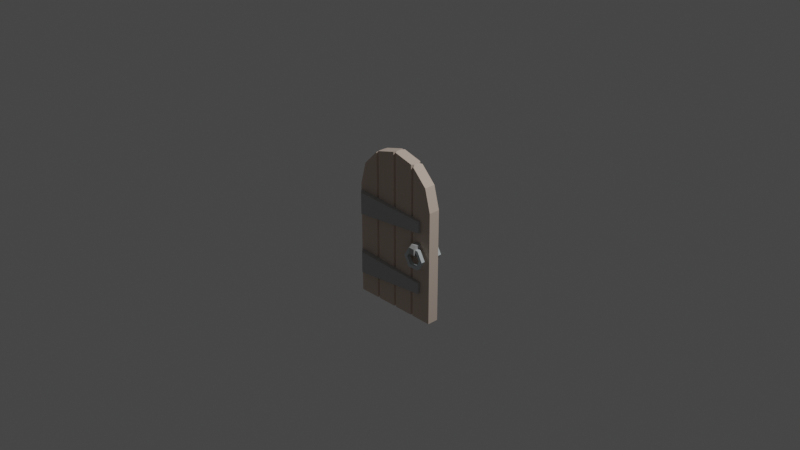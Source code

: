 # Source: JustDoor.blend  (saved by Blender 2.93.21; exported with 4.5.12 LTS)
import bpy
from mathutils import Matrix  # noqa: F401  (used for matrix-valued properties, if any)

bpy.ops.wm.read_factory_settings(use_empty=True)
scene = bpy.context.scene
scene.name = 'Scene'

# ---- collections
col_plane = bpy.data.collections.new('Plane'); scene.collection.children.link(col_plane)
col_door = bpy.data.collections.new('Door'); scene.collection.children.link(col_door)

# ---- materials (node trees are filled in below, after node groups)
mat_iron_002 = bpy.data.materials.new('Iron.002')
mat_iron_002.use_transparent_shadow = False
mat_iron_002.diffuse_color = (0.4784, 0.4784, 0.4784, 1.0)
mat_iron_002.roughness = 1.0
mat_iron_002.specular_intensity = 1.0
mat_steel_002 = bpy.data.materials.new('Steel.002')
mat_steel_002.use_transparent_shadow = False
mat_steel_002.diffuse_color = (0.5882, 0.6431, 0.6627, 1.0)
mat_steel_002.roughness = 1.0
mat_steel_002.specular_intensity = 1.0
mat_red_wood_002 = bpy.data.materials.new('Red_Wood.002')
mat_red_wood_002.use_transparent_shadow = False
mat_red_wood_002.diffuse_color = (0.6863, 0.5569, 0.4706, 1.0)
mat_red_wood_002.roughness = 1.0
mat_red_wood_002.specular_intensity = 1.0

# ---- material node trees
mat_iron_002.use_nodes = True; mat_iron_002.node_tree.nodes.clear()
_N = mat_iron_002.node_tree.nodes; _L = mat_iron_002.node_tree.links
n0 = _N.new('ShaderNodeBsdfPrincipled'); n0.name = 'Principled BSDF'; n0.location = (10, 300)
n0.distribution = 'GGX'
n0.subsurface_method = 'BURLEY'
n0.inputs[0].default_value = (0.4784, 0.4784, 0.4784, 1.0)
n0.inputs[2].default_value = 1.0
n0.inputs[3].default_value = 1.45
n0.inputs[13].default_value = 1.0
n0.inputs[27].default_value = (0.0, 0.0, 0.0, 1.0)
n0.inputs[28].default_value = 1.0
n1 = _N.new('ShaderNodeOutputMaterial'); n1.name = 'Material Output'; n1.location = (300, 300)
_L.new(n0.outputs[0], n1.inputs[0])
n1.is_active_output = True
mat_steel_002.use_nodes = True; mat_steel_002.node_tree.nodes.clear()
_N = mat_steel_002.node_tree.nodes; _L = mat_steel_002.node_tree.links
n0 = _N.new('ShaderNodeBsdfPrincipled'); n0.name = 'Principled BSDF'; n0.location = (10, 300)
n0.distribution = 'GGX'
n0.subsurface_method = 'BURLEY'
n0.inputs[0].default_value = (0.5882, 0.6431, 0.6627, 1.0)
n0.inputs[2].default_value = 1.0
n0.inputs[3].default_value = 1.45
n0.inputs[13].default_value = 1.0
n0.inputs[27].default_value = (0.0, 0.0, 0.0, 1.0)
n0.inputs[28].default_value = 1.0
n1 = _N.new('ShaderNodeOutputMaterial'); n1.name = 'Material Output'; n1.location = (300, 300)
_L.new(n0.outputs[0], n1.inputs[0])
n1.is_active_output = True
mat_red_wood_002.use_nodes = True; mat_red_wood_002.node_tree.nodes.clear()
_N = mat_red_wood_002.node_tree.nodes; _L = mat_red_wood_002.node_tree.links
n0 = _N.new('ShaderNodeBsdfPrincipled'); n0.name = 'Principled BSDF'; n0.location = (10, 300)
n0.distribution = 'GGX'
n0.subsurface_method = 'BURLEY'
n0.inputs[0].default_value = (0.6863, 0.5569, 0.4706, 1.0)
n0.inputs[2].default_value = 1.0
n0.inputs[3].default_value = 1.45
n0.inputs[13].default_value = 1.0
n0.inputs[27].default_value = (0.0, 0.0, 0.0, 1.0)
n0.inputs[28].default_value = 1.0
n1 = _N.new('ShaderNodeOutputMaterial'); n1.name = 'Material Output'; n1.location = (300, 300)
_L.new(n0.outputs[0], n1.inputs[0])
n1.is_active_output = True

# ---- world
world_world = bpy.data.worlds.new('World'); scene.world = world_world
world_world.use_nodes = True; world_world.node_tree.nodes.clear()
_N = world_world.node_tree.nodes; _L = world_world.node_tree.links
n0 = _N.new('ShaderNodeOutputWorld'); n0.name = 'World Output'; n0.location = (300, 300)
n1 = _N.new('ShaderNodeBackground'); n1.name = 'Background'; n1.location = (10, 300)
n1.inputs[0].default_value = (0.05088, 0.05088, 0.05088, 1.0)
_L.new(n1.outputs[0], n0.inputs[0])
n0.is_active_output = True
world_world.color = (0.05088, 0.05088, 0.05088)
world_world.use_sun_shadow = False
world_world.sun_shadow_jitter_overblur = 0.0

# ---- cameras
cam_camera = bpy.data.cameras.new('Camera')
cam_camera.clip_end = 100.0
cam_camera.ortho_scale = 7.314

# ---- lights
light_light = bpy.data.lights.new('Light', 'POINT')
light_light.transmission_factor = 0.0
light_light.energy = 1000.0
light_light.shadow_soft_size = 0.1
light_light.shadow_maximum_resolution = 0.006
light_light.use_absolute_resolution = True

# ---- meshes
me_object1_002 = bpy.data.meshes.new('object1.002')
me_object1_002.from_pydata([(0.15, 0.2039, -0.6), (0.1, 0.2003, -0.55), (0.1, 0.4003, -0.55), (0.15, 0.3968, -0.6), (0.15, 0.2039, -0.4), (0.1, 0.2003, -0.45), (0.8, 0.2503, -0.575), (0.8, 0.2503, -0.425), (0.8, 0.3509, -0.575), (0.8, 0.3509, -0.425), (0.1, 0.4003, -0.45), (0.15, 0.3968, -0.4)], [], [(0, 1, 2), (0, 2, 3), (4, 5, 1), (0, 6, 4), (6, 7, 4), (4, 1, 0), (8, 9, 6), (9, 7, 6), (5, 4, 10), (4, 11, 10), (9, 11, 7), (11, 4, 7), (3, 8, 6), (3, 6, 0), (3, 2, 10), (8, 3, 11), (11, 9, 8), (3, 10, 11), (10, 2, 5), (2, 1, 5)])
me_object1_002.polygons.foreach_set('use_smooth', [True] * 20)
_k = set([(0, 1), (0, 3), (0, 6), (1, 2), (1, 5), (2, 3), (2, 10), (3, 8), (4, 5), (4, 7), (4, 11), (5, 10), (6, 7), (6, 8), (7, 9), (8, 9), (9, 11), (10, 11)])
me_object1_002.attributes.new('sharp_edge', 'BOOLEAN', 'EDGE').data.foreach_set('value', [ (min(e.vertices), max(e.vertices)) in _k for e in me_object1_002.edges])
_uv = me_object1_002.uv_layers.new(name='UVMap')
_uv.uv.foreach_set('vector', [0.9821, 0.0, 1.0, 1.0, 0.0, 1.0, 0.9821, 0.0, 0.0, 1.0, 0.01765, 0.0, 1.0, 0.07143, 0.75, 0.0, 0.25, 0.0, 0.0, 0.07143, 0.125, 1.0, 1.0, 0.07143, 0.125, 1.0, 0.875, 1.0, 1.0, 0.07143, 1.0, 0.07143, 0.25, 0.0, 0.0, 0.07143, 0.0, 1.0, 1.0, 1.0, 0.0, 0.0, 1.0, 1.0, 1.0, 0.0, 0.0, 0.0, 1.0, 0.0, 0.9821, 1.0, 0.0, 0.0, 0.9821, 1.0, 0.01765, 1.0, 0.0, 0.0, 0.7621, 0.0, 1.0, 1.0, 0.2407, 0.0, 1.0, 1.0, 0.0, 1.0, 0.2407, 0.0, 1.0, 0.0, 0.7621, 1.0, 0.2407, 1.0, 1.0, 0.0, 0.2407, 1.0, 0.0, 0.0, 0.0, 0.9286, 0.25, 1.0, 0.75, 1.0, 0.125, 0.0, 0.0, 0.9286, 1.0, 0.9286, 1.0, 0.9286, 0.875, 0.0, 0.125, 0.0, 0.0, 0.9286, 0.75, 1.0, 1.0, 0.9286, 1.0, 0.0, 0.0, 0.0, 1.0, 1.0, 0.0, 0.0, 0.0, 1.0, 1.0, 1.0])
me_object1_002.materials.append(mat_iron_002)
me_object1_002.use_remesh_fix_poles = True
me_object1_002.use_remesh_preserve_attributes = False
me_object1_002.update()
me_object1_002.normals_split_custom_set([tuple(v) for v in zip(*[iter([-0.7071, 0.0, -0.7071, -0.7071, 0.0, -0.7071, -0.7071, 0.0, -0.7071, -0.7071, 0.0, -0.7071, -0.7071, 0.0, -0.7071, -0.7071, 0.0, -0.7071, 0.07125, -0.9975, 0.0, 0.07125, -0.9975, 0.0, 0.07125, -0.9975, 0.0, 0.07125, -0.9975, 0.0, 0.07125, -0.9975, 0.0, 0.07125, -0.9975, 0.0, 0.07125, -0.9975, 0.0, 0.07125, -0.9975, 0.0, 0.07125, -0.9975, 0.0, 0.07125, -0.9975, 0.0, 0.07125, -0.9975, 0.0, 0.07125, -0.9975, 0.0, 1.0, 0.0, 0.0, 1.0, 0.0, 0.0, 1.0, 0.0, 0.0, 1.0, 0.0, 0.0, 1.0, 0.0, 0.0, 1.0, 0.0, 0.0, -0.7071, 0.0, 0.7071, -0.7071, 0.0, 0.7071, -0.7071, 0.0, 0.7071, -0.7071, 0.0, 0.7071, -0.7071, 0.0, 0.7071, -0.7071, 0.0, 0.7071, 0.03843, 0.0, 0.9993, 0.03843, 0.0, 0.9993, 0.03843, 0.0, 0.9993, 0.03843, 0.0, 0.9993, 0.03843, 0.0, 0.9993, 0.03843, 0.0, 0.9993, 0.03843, 0.0, -0.9993, 0.03843, 0.0, -0.9993, 0.03843, 0.0, -0.9993, 0.03843, 0.0, -0.9993, 0.03843, 0.0, -0.9993, 0.03843, 0.0, -0.9993, 0.07044, 0.9975, 0.0, 0.07044, 0.9975, 0.0, 0.07044, 0.9975, 0.0, 0.07044, 0.9975, 0.0, 0.07044, 0.9975, 0.0, 0.07044, 0.9975, 0.0, 0.07044, 0.9975, 0.0, 0.07044, 0.9975, 0.0, 0.07044, 0.9975, 0.0, 0.07044, 0.9975, 0.0, 0.07044, 0.9975, 0.0, 0.07044, 0.9975, 0.0, -1.0, 0.0, 0.0, -1.0, 0.0, 0.0, -1.0, 0.0, 0.0, -1.0, 0.0, 0.0, -1.0, 0.0, 0.0, -1.0, 0.0, 0.0])] * 3)])
me_object2_002 = bpy.data.meshes.new('object2.002')
me_object2_002.from_pydata([(0.15, 0.7544, -0.6), (0.1, 0.7509, -0.55), (0.1, 0.9509, -0.55), (0.15, 0.9473, -0.6), (0.1, 0.7509, -0.45), (0.8, 0.8009, -0.575), (0.15, 0.7544, -0.4), (0.8, 0.8009, -0.425), (0.1, 0.9509, -0.45), (0.15, 0.9473, -0.4), (0.8, 0.9014, -0.425), (0.8, 0.9014, -0.575)], [], [(0, 1, 2), (0, 2, 3), (4, 1, 0), (5, 6, 0), (5, 7, 6), (6, 4, 0), (4, 6, 8), (6, 9, 8), (10, 9, 7), (9, 6, 7), (7, 5, 10), (5, 11, 10), (3, 11, 5), (3, 5, 0), (3, 2, 8), (9, 11, 3), (9, 10, 11), (3, 8, 9), (1, 4, 2), (4, 8, 2)])
me_object2_002.polygons.foreach_set('use_smooth', [True] * 20)
_k = set([(0, 1), (0, 3), (0, 5), (1, 2), (1, 4), (2, 3), (2, 8), (3, 11), (4, 6), (4, 8), (5, 7), (5, 11), (6, 7), (6, 9), (7, 10), (8, 9), (9, 10), (10, 11)])
me_object2_002.attributes.new('sharp_edge', 'BOOLEAN', 'EDGE').data.foreach_set('value', [ (min(e.vertices), max(e.vertices)) in _k for e in me_object2_002.edges])
_uv = me_object2_002.uv_layers.new(name='UVMap')
_uv.uv.foreach_set('vector', [0.9821, 0.0, 1.0, 1.0, 0.0, 1.0, 0.9821, 0.0, 0.0, 1.0, 0.01765, 0.0, 0.75, 0.0, 0.25, 0.0, 0.0, 0.07143, 0.125, 1.0, 1.0, 0.07143, 0.0, 0.07143, 0.125, 1.0, 0.875, 1.0, 1.0, 0.07143, 1.0, 0.07143, 0.75, 0.0, 0.0, 0.07143, 1.0, 0.0, 0.9821, 1.0, 0.0, 0.0, 0.9821, 1.0, 0.01765, 1.0, 0.0, 0.0, 0.7621, 0.0, 1.0, 1.0, 0.2407, 0.0, 1.0, 1.0, 0.0, 1.0, 0.2407, 0.0, 1.0, 0.0, 0.0, 0.0, 1.0, 1.0, 0.0, 0.0, 0.0, 1.0, 1.0, 1.0, 1.0, 0.0, 0.7621, 1.0, 0.2407, 1.0, 1.0, 0.0, 0.2407, 1.0, 0.0, 0.0, 0.0, 0.9286, 0.25, 1.0, 0.75, 1.0, 1.0, 0.9286, 0.125, 0.0, 0.0, 0.9286, 1.0, 0.9286, 0.875, 0.0, 0.125, 0.0, 0.0, 0.9286, 0.75, 1.0, 1.0, 0.9286, 0.0, 1.0, 1.0, 1.0, 0.0, 0.0, 1.0, 1.0, 1.0, 0.0, 0.0, 0.0])
me_object2_002.materials.append(mat_iron_002)
me_object2_002.use_remesh_fix_poles = True
me_object2_002.use_remesh_preserve_attributes = False
me_object2_002.update()
me_object2_002.normals_split_custom_set([tuple(v) for v in zip(*[iter([-0.7071, 0.0, -0.7071, -0.7071, 0.0, -0.7071, -0.7071, 0.0, -0.7071, -0.7071, 0.0, -0.7071, -0.7071, 0.0, -0.7071, -0.7071, 0.0, -0.7071, 0.07125, -0.9975, 0.0, 0.07125, -0.9975, 0.0, 0.07125, -0.9975, 0.0, 0.07125, -0.9975, 0.0, 0.07125, -0.9975, 0.0, 0.07125, -0.9975, 0.0, 0.07125, -0.9975, 0.0, 0.07125, -0.9975, 0.0, 0.07125, -0.9975, 0.0, 0.07125, -0.9975, 0.0, 0.07125, -0.9975, 0.0, 0.07125, -0.9975, 0.0, -0.7071, 0.0, 0.7071, -0.7071, 0.0, 0.7071, -0.7071, 0.0, 0.7071, -0.7071, 0.0, 0.7071, -0.7071, 0.0, 0.7071, -0.7071, 0.0, 0.7071, 0.03843, 0.0, 0.9993, 0.03843, 0.0, 0.9993, 0.03843, 0.0, 0.9993, 0.03843, 0.0, 0.9993, 0.03843, 0.0, 0.9993, 0.03843, 0.0, 0.9993, 1.0, 0.0, 0.0, 1.0, 0.0, 0.0, 1.0, 0.0, 0.0, 1.0, 0.0, 0.0, 1.0, 0.0, 0.0, 1.0, 0.0, 0.0, 0.03843, 0.0, -0.9993, 0.03843, 0.0, -0.9993, 0.03843, 0.0, -0.9993, 0.03843, 0.0, -0.9993, 0.03843, 0.0, -0.9993, 0.03843, 0.0, -0.9993, 0.07044, 0.9975, 0.0, 0.07043, 0.9975, 0.0, 0.07043, 0.9975, 0.0, 0.07044, 0.9975, 0.0, 0.07044, 0.9975, 0.0, 0.07044, 0.9975, 0.0, 0.07044, 0.9975, 0.0, 0.07044, 0.9975, 0.0, 0.07044, 0.9975, 0.0, 0.07044, 0.9975, 0.0, 0.07043, 0.9975, 0.0, 0.07044, 0.9975, 0.0, -1.0, 0.0, 0.0, -1.0, 0.0, 0.0, -1.0, 0.0, 0.0, -1.0, 0.0, 0.0, -1.0, 0.0, 0.0, -1.0, 0.0, 0.0])] * 3)])
me_object3_002 = bpy.data.meshes.new('object3.002')
me_object3_002.from_pydata([(0.775, 0.4907, -0.3917), (0.725, 0.4907, -0.3917), (0.725, 0.4907, -0.425), (0.825, 0.4907, -0.3917), (0.775, 0.4907, -0.425), (0.825, 0.4907, -0.425), (0.875, 0.5773, -0.425), (0.875, 0.5773, -0.3917), (0.825, 0.6639, -0.425), (0.825, 0.6639, -0.3917), (0.725, 0.6639, -0.425), (0.725, 0.6639, -0.3917), (0.775, 0.6639, -0.3917), (0.775, 0.6639, -0.425), (0.675, 0.5773, -0.425), (0.675, 0.5773, -0.3917), (0.8083, 0.635, -0.425), (0.775, 0.635, -0.425), (0.7417, 0.635, -0.425), (0.7083, 0.5773, -0.425), (0.7417, 0.5195, -0.425), (0.8083, 0.5195, -0.425), (0.8417, 0.5773, -0.425), (0.775, 0.5195, -0.425), (0.7083, 0.5773, -0.3917), (0.7417, 0.5195, -0.3917), (0.7417, 0.635, -0.3917), (0.8083, 0.635, -0.3917), (0.775, 0.635, -0.3917), (0.8417, 0.5773, -0.3917), (0.8083, 0.5195, -0.3917), (0.775, 0.5195, -0.3917)], [], [(0, 1, 2), (3, 0, 4), (5, 3, 4), (0, 2, 4), (6, 7, 5), (7, 3, 5), (8, 9, 7), (8, 7, 6), (10, 11, 12), (13, 12, 9), (9, 8, 13), (13, 10, 12), (14, 15, 11), (14, 11, 10), (16, 17, 13), (10, 13, 18), (19, 14, 10), (19, 2, 14), (20, 4, 2), (5, 4, 21), (6, 5, 22), (22, 8, 6), (5, 21, 22), (4, 23, 21), (20, 23, 4), (19, 20, 2), (10, 18, 19), (13, 17, 18), (22, 16, 8), (16, 13, 8), (19, 24, 25), (19, 25, 20), (18, 26, 19), (26, 24, 19), (26, 18, 17), (16, 27, 17), (27, 28, 17), (28, 26, 17), (22, 29, 16), (29, 27, 16), (21, 30, 29), (21, 29, 22), (23, 20, 25), (30, 21, 23), (23, 31, 30), (23, 25, 31), (2, 1, 14), (1, 15, 14), (12, 28, 27), (9, 27, 29), (29, 3, 7), (30, 0, 3), (1, 0, 25), (15, 1, 24), (24, 26, 11), (11, 15, 24), (1, 25, 24), (0, 31, 25), (30, 31, 0), (29, 30, 3), (7, 9, 29), (26, 12, 11), (26, 28, 12), (9, 12, 27)])
me_object3_002.polygons.foreach_set('use_smooth', [True] * 64)
_k = set([(0, 1), (0, 3), (1, 2), (1, 15), (2, 4), (2, 14), (3, 5), (3, 7), (4, 5), (5, 6), (6, 7), (6, 8), (7, 9), (8, 9), (8, 13), (9, 12), (10, 11), (10, 13), (10, 14), (11, 12), (11, 15), (14, 15), (16, 17), (16, 22), (16, 27), (17, 18), (18, 19), (18, 26), (19, 20), (19, 24), (20, 23), (20, 25), (21, 22), (21, 23), (21, 30), (22, 29), (24, 25), (24, 26), (25, 31), (26, 28), (27, 28), (27, 29), (29, 30), (30, 31)])
me_object3_002.attributes.new('sharp_edge', 'BOOLEAN', 'EDGE').data.foreach_set('value', [ (min(e.vertices), max(e.vertices)) in _k for e in me_object3_002.edges])
_uv = me_object3_002.uv_layers.new(name='UVMap')
_uv.uv.foreach_set('vector', [1.0, 0.5, 1.0, 1.0, 0.0, 1.0, 1.0, 0.0, 1.0, 0.5, 0.0, 0.5, 0.0, 0.0, 1.0, 0.0, 0.0, 0.5, 1.0, 0.5, 0.0, 1.0, 0.0, 0.5, 0.0, 0.0, 1.0, 0.0, 0.0, 1.0, 1.0, 0.0, 1.0, 1.0, 0.0, 1.0, 0.0, 0.0, 1.0, 0.0, 1.0, 1.0, 0.0, 0.0, 1.0, 1.0, 0.0, 1.0, 0.0, 0.0, 1.0, 0.0, 1.0, 0.5, 0.0, 0.5, 1.0, 0.5, 1.0, 1.0, 1.0, 1.0, 0.0, 1.0, 0.0, 0.5, 0.0, 0.5, 0.0, 0.0, 1.0, 0.5, 0.0, 0.0, 1.0, 0.0, 1.0, 1.0, 0.0, 0.0, 1.0, 1.0, 0.0, 1.0, 0.1667, 0.3333, 0.1667, 0.5, 0.0, 0.5, 0.0, 0.75, 0.0, 0.5, 0.1667, 0.6667, 0.5, 0.8333, 0.5, 1.0, 0.0, 0.75, 0.5, 0.8333, 1.0, 0.75, 0.5, 1.0, 0.8333, 0.6667, 1.0, 0.5, 1.0, 0.75, 1.0, 0.25, 1.0, 0.5, 0.8333, 0.3333, 0.5, 0.0, 1.0, 0.25, 0.5, 0.1667, 0.5, 0.1667, 0.0, 0.25, 0.5, 0.0, 1.0, 0.25, 0.8333, 0.3333, 0.5, 0.1667, 1.0, 0.5, 0.8333, 0.5, 0.8333, 0.3333, 0.8333, 0.6667, 0.8333, 0.5, 1.0, 0.5, 0.5, 0.8333, 0.8333, 0.6667, 1.0, 0.75, 0.0, 0.75, 0.1667, 0.6667, 0.5, 0.8333, 0.0, 0.5, 0.1667, 0.5, 0.1667, 0.6667, 0.5, 0.1667, 0.1667, 0.3333, 0.0, 0.25, 0.1667, 0.3333, 0.0, 0.5, 0.0, 0.25, 0.0, 1.0, 1.0, 1.0, 1.0, 0.0, 0.0, 1.0, 1.0, 0.0, 0.0, 0.0, 0.0, 1.0, 1.0, 1.0, 0.0, 0.0, 1.0, 1.0, 1.0, 0.0, 0.0, 0.0, 1.0, 0.0, 0.0, 0.0, 0.0, 0.5, 0.0, 1.0, 1.0, 1.0, 0.0, 0.5, 1.0, 1.0, 1.0, 0.5, 0.0, 0.5, 1.0, 0.5, 1.0, 0.0, 0.0, 0.5, 0.0, 1.0, 1.0, 1.0, 0.0, 0.0, 1.0, 1.0, 1.0, 0.0, 0.0, 0.0, 0.0, 1.0, 1.0, 1.0, 1.0, 0.0, 0.0, 1.0, 1.0, 0.0, 0.0, 0.0, 0.0, 0.5, 0.0, 1.0, 1.0, 1.0, 1.0, 0.0, 0.0, 0.0, 0.0, 0.5, 0.0, 0.5, 1.0, 0.5, 1.0, 0.0, 0.0, 0.5, 1.0, 1.0, 1.0, 0.5, 0.0, 0.0, 1.0, 0.0, 0.0, 1.0, 1.0, 0.0, 1.0, 1.0, 0.0, 1.0, 0.0, 0.5, 0.1667, 0.5, 0.1667, 0.3333, 0.0, 0.25, 0.1667, 0.3333, 0.5, 0.1667, 0.5, 0.1667, 1.0, 0.25, 0.5, 0.0, 0.8333, 0.3333, 1.0, 0.5, 1.0, 0.25, 1.0, 0.75, 1.0, 0.5, 0.8333, 0.6667, 0.5, 1.0, 1.0, 0.75, 0.5, 0.8333, 0.5, 0.8333, 0.1667, 0.6667, 0.0, 0.75, 0.0, 0.75, 0.5, 1.0, 0.5, 0.8333, 1.0, 0.75, 0.8333, 0.6667, 0.5, 0.8333, 1.0, 0.5, 0.8333, 0.5, 0.8333, 0.6667, 0.8333, 0.3333, 0.8333, 0.5, 1.0, 0.5, 0.5, 0.1667, 0.8333, 0.3333, 1.0, 0.25, 0.5, 0.0, 0.0, 0.25, 0.5, 0.1667, 0.1667, 0.6667, 0.0, 0.5, 0.0, 0.75, 0.1667, 0.6667, 0.1667, 0.5, 0.0, 0.5, 0.0, 0.25, 0.0, 0.5, 0.1667, 0.3333])
me_object3_002.materials.append(mat_steel_002)
me_object3_002.use_remesh_fix_poles = True
me_object3_002.use_remesh_preserve_attributes = False
me_object3_002.update()
me_object3_002.normals_split_custom_set([tuple(v) for v in zip(*[iter([0.0, -1.0, 0.0, 0.0, -1.0, 0.0, 0.0, -1.0, 0.0, 0.0, -1.0, 0.0, 0.0, -1.0, 0.0, 0.0, -1.0, 0.0, 0.0, -1.0, 0.0, 0.0, -1.0, 0.0, 0.0, -1.0, 0.0, 0.0, -1.0, 0.0, 0.0, -1.0, 0.0, 0.0, -1.0, 0.0, 0.866, -0.5, 0.0, 0.866, -0.5, 0.0, 0.866, -0.5, 0.0, 0.866, -0.5, 0.0, 0.866, -0.5, 0.0, 0.866, -0.5, 0.0, 0.866, 0.5, 0.0, 0.866, 0.5, 0.0, 0.866, 0.5, 0.0, 0.866, 0.5, 0.0, 0.866, 0.5, 0.0, 0.866, 0.5, 0.0, 0.0, 1.0, 0.0, 0.0, 1.0, 0.0, 0.0, 1.0, 0.0, 0.0, 1.0, 0.0, 0.0, 1.0, 0.0, 0.0, 1.0, 0.0, 0.0, 1.0, 0.0, 0.0, 1.0, 0.0, 0.0, 1.0, 0.0, 0.0, 1.0, 0.0, 0.0, 1.0, 0.0, 0.0, 1.0, 0.0, -0.866, 0.5, 0.0, -0.866, 0.5, 0.0, -0.866, 0.5, 0.0, -0.866, 0.5, 0.0, -0.866, 0.5, 0.0, -0.866, 0.5, 0.0, 4.839e-07, 0.0, -1.0, 0.0, 0.0, -1.0, 0.0, 0.0, -1.0, -6.597e-07, 0.0, -1.0, 0.0, 0.0, -1.0, -9.679e-07, 0.0, -1.0, -7.704e-08, 0.0, -1.0, 0.0, 0.0, -1.0, -6.597e-07, 0.0, -1.0, -7.704e-08, 0.0, -1.0, 3.298e-07, 0.0, -1.0, 0.0, 0.0, -1.0, 4.839e-07, 0.0, -1.0, 0.0, 0.0, -1.0, 3.298e-07, 0.0, -1.0, -6.597e-07, 0.0, -1.0, 0.0, 0.0, -1.0, -9.679e-07, 0.0, -1.0, 0.0, 0.0, -1.0, -6.597e-07, 0.0, -1.0, -7.704e-08, 0.0, -1.0, -7.704e-08, 0.0, -1.0, 3.298e-07, 0.0, -1.0, 0.0, 0.0, -1.0, -6.597e-07, 0.0, -1.0, -9.679e-07, 0.0, -1.0, -7.704e-08, 0.0, -1.0, 0.0, 0.0, -1.0, 0.0, 0.0, -1.0, -9.679e-07, 0.0, -1.0, 4.839e-07, 0.0, -1.0, 0.0, 0.0, -1.0, 0.0, 0.0, -1.0, -7.704e-08, 0.0, -1.0, 4.839e-07, 0.0, -1.0, 3.298e-07, 0.0, -1.0, -6.597e-07, 0.0, -1.0, -9.679e-07, 0.0, -1.0, -7.704e-08, 0.0, -1.0, 0.0, 0.0, -1.0, 0.0, 0.0, -1.0, -9.679e-07, 0.0, -1.0, -7.704e-08, 0.0, -1.0, 4.839e-07, 0.0, -1.0, 3.298e-07, 0.0, -1.0, 4.839e-07, 0.0, -1.0, 0.0, 0.0, -1.0, 3.298e-07, 0.0, -1.0, 0.866, 0.5, 0.0, 0.866, 0.5, 0.0, 0.866, 0.5, 0.0, 0.866, 0.5, 0.0, 0.866, 0.5, 0.0, 0.866, 0.5, 0.0, 0.866, -0.5, 0.0, 0.866, -0.5, 0.0, 0.866, -0.5, 0.0, 0.866, -0.5, 0.0, 0.866, -0.5, 0.0, 0.866, -0.5, 0.0, 0.0, -1.0, 0.0, 0.0, -1.0, 0.0, 0.0, -1.0, 0.0, 0.0, -1.0, 0.0, 0.0, -1.0, 0.0, 0.0, -1.0, 0.0, 0.0, -1.0, 0.0, 0.0, -1.0, 0.0, 0.0, -1.0, 0.0, 0.0, -1.0, 0.0, 0.0, -1.0, 0.0, 0.0, -1.0, 0.0, -0.866, -0.5, 0.0, -0.866, -0.5, 0.0, -0.866, -0.5, 0.0, -0.866, -0.5, 0.0, -0.866, -0.5, 0.0, -0.866, -0.5, 0.0, -0.866, 0.5, 0.0, -0.866, 0.5, 0.0, -0.866, 0.5, 0.0, -0.866, 0.5, 0.0, -0.866, 0.5, 0.0, -0.866, 0.5, 0.0, 0.0, 1.0, 0.0, 0.0, 1.0, 0.0, 0.0, 1.0, 0.0, 0.0, 1.0, 0.0, 0.0, 1.0, 0.0, 0.0, 1.0, 0.0, 0.0, 1.0, 0.0, 0.0, 1.0, 0.0, 0.0, 1.0, 0.0, 0.0, 1.0, 0.0, 0.0, 1.0, 0.0, 0.0, 1.0, 0.0, -0.866, -0.5, 0.0, -0.866, -0.5, 0.0, -0.866, -0.5, 0.0, -0.866, -0.5, 0.0, -0.866, -0.5, 0.0, -0.866, -0.5, 0.0, 0.0, 0.0, 1.0, 0.0, 0.0, 1.0, 9.679e-07, 0.0, 1.0, 6.597e-07, 0.0, 1.0, 9.679e-07, 0.0, 1.0, 2.311e-07, 0.0, 1.0, 2.311e-07, 0.0, 1.0, 3.298e-07, 0.0, 1.0, 0.0, 0.0, 1.0, 4.839e-07, 0.0, 1.0, 0.0, 0.0, 1.0, 3.298e-07, 0.0, 1.0, -6.597e-07, 0.0, 1.0, 0.0, 0.0, 1.0, -9.679e-07, 0.0, 1.0, 0.0, 0.0, 1.0, -6.597e-07, 0.0, 1.0, -2.311e-07, 0.0, 1.0, -2.311e-07, 0.0, 1.0, -4.839e-07, 0.0, 1.0, -3.298e-07, 0.0, 1.0, -3.298e-07, 0.0, 1.0, 0.0, 0.0, 1.0, -2.311e-07, 0.0, 1.0, -6.597e-07, 0.0, 1.0, -9.679e-07, 0.0, 1.0, -2.311e-07, 0.0, 1.0, 0.0, 0.0, 1.0, 0.0, 0.0, 1.0, -9.679e-07, 0.0, 1.0, 4.839e-07, 0.0, 1.0, 0.0, 0.0, 1.0, 0.0, 0.0, 1.0, 2.311e-07, 0.0, 1.0, 4.839e-07, 0.0, 1.0, 3.298e-07, 0.0, 1.0, 0.0, 0.0, 1.0, 6.597e-07, 0.0, 1.0, 2.311e-07, 0.0, 1.0, -4.839e-07, 0.0, 1.0, 0.0, 0.0, 1.0, -3.298e-07, 0.0, 1.0, -4.839e-07, 0.0, 1.0, 0.0, 0.0, 1.0, 0.0, 0.0, 1.0, 6.597e-07, 0.0, 1.0, 0.0, 0.0, 1.0, 9.679e-07, 0.0, 1.0])] * 3)])
me_object4_002 = bpy.data.meshes.new('object4.002')
me_object4_002.from_pydata([(0.825, 0.4907, -0.575), (0.825, 0.4907, -0.6083), (0.875, 0.5773, -0.6083), (0.875, 0.5773, -0.575), (0.725, 0.4907, -0.575), (0.725, 0.4907, -0.6083), (0.775, 0.4907, -0.6083), (0.775, 0.4907, -0.575), (0.675, 0.5773, -0.575), (0.675, 0.5773, -0.6083), (0.725, 0.6639, -0.575), (0.725, 0.6639, -0.6083), (0.775, 0.6639, -0.575), (0.775, 0.6639, -0.6083), (0.825, 0.6639, -0.575), (0.825, 0.6639, -0.6083), (0.775, 0.635, -0.575), (0.8083, 0.635, -0.575), (0.8417, 0.5773, -0.575), (0.8083, 0.5195, -0.575), (0.7417, 0.5195, -0.575), (0.7083, 0.5773, -0.575), (0.7417, 0.635, -0.575), (0.775, 0.5195, -0.575), (0.8417, 0.5773, -0.6083), (0.8083, 0.5195, -0.6083), (0.8083, 0.635, -0.6083), (0.7417, 0.635, -0.6083), (0.775, 0.635, -0.6083), (0.7083, 0.5773, -0.6083), (0.7417, 0.5195, -0.6083), (0.775, 0.5195, -0.6083)], [], [(0, 1, 2), (0, 2, 3), (4, 5, 6), (6, 1, 0), (0, 7, 6), (7, 4, 6), (8, 9, 5), (8, 5, 4), (10, 11, 8), (11, 9, 8), (11, 10, 12), (13, 12, 14), (14, 15, 13), (13, 11, 12), (12, 16, 17), (14, 17, 18), (18, 0, 3), (19, 7, 0), (4, 7, 20), (8, 4, 21), (21, 22, 10), (10, 8, 21), (4, 20, 21), (7, 23, 20), (19, 23, 7), (18, 19, 0), (3, 14, 18), (22, 12, 10), (22, 16, 12), (14, 12, 17), (18, 24, 19), (24, 25, 19), (17, 26, 24), (17, 24, 18), (16, 22, 27), (26, 17, 16), (16, 28, 26), (16, 27, 28), (21, 29, 27), (21, 27, 22), (20, 30, 21), (30, 29, 21), (31, 30, 20), (25, 31, 23), (23, 19, 25), (31, 20, 23), (3, 2, 14), (2, 15, 14), (26, 28, 13), (11, 13, 27), (29, 9, 11), (29, 5, 9), (30, 6, 5), (1, 6, 25), (2, 1, 24), (24, 15, 2), (1, 25, 24), (6, 31, 25), (30, 31, 6), (29, 30, 5), (11, 27, 29), (13, 28, 27), (24, 26, 15), (26, 13, 15)])
me_object4_002.polygons.foreach_set('use_smooth', [True] * 64)
_k = set([(0, 1), (0, 3), (0, 7), (1, 2), (1, 6), (2, 3), (2, 15), (3, 14), (4, 5), (4, 7), (4, 8), (5, 6), (5, 9), (8, 9), (8, 10), (9, 11), (10, 11), (10, 12), (11, 13), (12, 14), (13, 15), (14, 15), (16, 17), (16, 22), (17, 18), (17, 26), (18, 19), (18, 24), (19, 23), (19, 25), (20, 21), (20, 23), (20, 30), (21, 22), (21, 29), (22, 27), (24, 25), (24, 26), (25, 31), (26, 28), (27, 28), (27, 29), (29, 30), (30, 31)])
me_object4_002.attributes.new('sharp_edge', 'BOOLEAN', 'EDGE').data.foreach_set('value', [ (min(e.vertices), max(e.vertices)) in _k for e in me_object4_002.edges])
_uv = me_object4_002.uv_layers.new(name='UVMap')
_uv.uv.foreach_set('vector', [0.0, 1.0, 1.0, 1.0, 1.0, 0.0, 0.0, 1.0, 1.0, 0.0, 0.0, 0.0, 0.0, 1.0, 1.0, 1.0, 1.0, 0.5, 1.0, 0.5, 1.0, 0.0, 0.0, 0.0, 0.0, 0.0, 0.0, 0.5, 1.0, 0.5, 0.0, 0.5, 0.0, 1.0, 1.0, 0.5, 0.0, 1.0, 1.0, 1.0, 1.0, 0.0, 0.0, 1.0, 1.0, 0.0, 0.0, 0.0, 0.0, 1.0, 1.0, 1.0, 0.0, 0.0, 1.0, 1.0, 1.0, 0.0, 0.0, 0.0, 1.0, 0.0, 0.0, 0.0, 0.0, 0.5, 1.0, 0.5, 0.0, 0.5, 0.0, 1.0, 0.0, 1.0, 1.0, 1.0, 1.0, 0.5, 1.0, 0.5, 1.0, 0.0, 0.0, 0.5, 0.0, 0.5, 0.1667, 0.5, 0.1667, 0.3333, 0.0, 0.25, 0.1667, 0.3333, 0.5, 0.1667, 0.5, 0.1667, 1.0, 0.25, 0.5, 0.0, 0.8333, 0.3333, 1.0, 0.5, 1.0, 0.25, 1.0, 0.75, 1.0, 0.5, 0.8333, 0.6667, 0.5, 1.0, 1.0, 0.75, 0.5, 0.8333, 0.5, 0.8333, 0.1667, 0.6667, 0.0, 0.75, 0.0, 0.75, 0.5, 1.0, 0.5, 0.8333, 1.0, 0.75, 0.8333, 0.6667, 0.5, 0.8333, 1.0, 0.5, 0.8333, 0.5, 0.8333, 0.6667, 0.8333, 0.3333, 0.8333, 0.5, 1.0, 0.5, 0.5, 0.1667, 0.8333, 0.3333, 1.0, 0.25, 0.5, 0.0, 0.0, 0.25, 0.5, 0.1667, 0.1667, 0.6667, 0.0, 0.5, 0.0, 0.75, 0.1667, 0.6667, 0.1667, 0.5, 0.0, 0.5, 0.0, 0.25, 0.0, 0.5, 0.1667, 0.3333, 0.0, 0.0, 1.0, 0.0, 0.0, 1.0, 1.0, 0.0, 1.0, 1.0, 0.0, 1.0, 0.0, 0.0, 1.0, 0.0, 1.0, 1.0, 0.0, 0.0, 1.0, 1.0, 0.0, 1.0, 0.0, 0.5, 0.0, 0.0, 1.0, 0.0, 1.0, 1.0, 0.0, 1.0, 0.0, 0.5, 0.0, 0.5, 1.0, 0.5, 1.0, 1.0, 0.0, 0.5, 1.0, 0.0, 1.0, 0.5, 0.0, 0.0, 1.0, 0.0, 1.0, 1.0, 0.0, 0.0, 1.0, 1.0, 0.0, 1.0, 0.0, 0.0, 1.0, 0.0, 0.0, 1.0, 1.0, 0.0, 1.0, 1.0, 0.0, 1.0, 1.0, 0.5, 1.0, 1.0, 0.0, 1.0, 1.0, 0.0, 1.0, 0.5, 0.0, 0.5, 0.0, 0.5, 0.0, 0.0, 1.0, 0.0, 1.0, 0.5, 0.0, 1.0, 0.0, 0.5, 0.0, 1.0, 1.0, 1.0, 0.0, 0.0, 1.0, 1.0, 1.0, 0.0, 0.0, 0.0, 0.1667, 0.3333, 0.1667, 0.5, 0.0, 0.5, 0.0, 0.75, 0.0, 0.5, 0.1667, 0.6667, 0.5, 0.8333, 0.5, 1.0, 0.0, 0.75, 0.5, 0.8333, 1.0, 0.75, 0.5, 1.0, 0.8333, 0.6667, 1.0, 0.5, 1.0, 0.75, 1.0, 0.25, 1.0, 0.5, 0.8333, 0.3333, 0.5, 0.0, 1.0, 0.25, 0.5, 0.1667, 0.5, 0.1667, 0.0, 0.25, 0.5, 0.0, 1.0, 0.25, 0.8333, 0.3333, 0.5, 0.1667, 1.0, 0.5, 0.8333, 0.5, 0.8333, 0.3333, 0.8333, 0.6667, 0.8333, 0.5, 1.0, 0.5, 0.5, 0.8333, 0.8333, 0.6667, 1.0, 0.75, 0.0, 0.75, 0.1667, 0.6667, 0.5, 0.8333, 0.0, 0.5, 0.1667, 0.5, 0.1667, 0.6667, 0.5, 0.1667, 0.1667, 0.3333, 0.0, 0.25, 0.1667, 0.3333, 0.0, 0.5, 0.0, 0.25])
me_object4_002.materials.append(mat_steel_002)
me_object4_002.use_remesh_fix_poles = True
me_object4_002.use_remesh_preserve_attributes = False
me_object4_002.update()
me_object4_002.normals_split_custom_set([tuple(v) for v in zip(*[iter([0.866, -0.5, 0.0, 0.866, -0.5, 0.0, 0.866, -0.5, 0.0, 0.866, -0.5, 0.0, 0.866, -0.5, 0.0, 0.866, -0.5, 0.0, 0.0, -1.0, 0.0, 0.0, -1.0, 0.0, 0.0, -1.0, 0.0, 0.0, -1.0, 0.0, 0.0, -1.0, 0.0, 0.0, -1.0, 0.0, 0.0, -1.0, 0.0, 0.0, -1.0, 0.0, 0.0, -1.0, 0.0, 0.0, -1.0, 0.0, 0.0, -1.0, 0.0, 0.0, -1.0, 0.0, -0.866, -0.5, 0.0, -0.866, -0.5, 0.0, -0.866, -0.5, 0.0, -0.866, -0.5, 0.0, -0.866, -0.5, 0.0, -0.866, -0.5, 0.0, -0.866, 0.5, 0.0, -0.866, 0.5, 0.0, -0.866, 0.5, 0.0, -0.866, 0.5, 0.0, -0.866, 0.5, 0.0, -0.866, 0.5, 0.0, 0.0, 1.0, 0.0, 0.0, 1.0, 0.0, 0.0, 1.0, 0.0, 0.0, 1.0, 0.0, 0.0, 1.0, 0.0, 0.0, 1.0, 0.0, 0.0, 1.0, 0.0, 0.0, 1.0, 0.0, 0.0, 1.0, 0.0, 0.0, 1.0, 0.0, 0.0, 1.0, 0.0, 0.0, 1.0, 0.0, 0.0, 0.0, 1.0, 0.0, 0.0, 1.0, 1.936e-06, 0.0, 1.0, 1.319e-06, 0.0, 1.0, 1.936e-06, 0.0, 1.0, 4.623e-07, 0.0, 1.0, 4.623e-07, 0.0, 1.0, 6.597e-07, 0.0, 1.0, 0.0, 0.0, 1.0, 9.679e-07, 0.0, 1.0, 0.0, 0.0, 1.0, 6.597e-07, 0.0, 1.0, -1.319e-06, 0.0, 1.0, 0.0, 0.0, 1.0, -1.936e-06, 0.0, 1.0, 0.0, 0.0, 1.0, -1.319e-06, 0.0, 1.0, -4.623e-07, 0.0, 1.0, -4.623e-07, 0.0, 1.0, -9.679e-07, 0.0, 1.0, -6.597e-07, 0.0, 1.0, -6.597e-07, 0.0, 1.0, 0.0, 0.0, 1.0, -4.623e-07, 0.0, 1.0, -1.319e-06, 0.0, 1.0, -1.936e-06, 0.0, 1.0, -4.623e-07, 0.0, 1.0, 0.0, 0.0, 1.0, 0.0, 0.0, 1.0, -1.936e-06, 0.0, 1.0, 9.679e-07, 0.0, 1.0, 0.0, 0.0, 1.0, 0.0, 0.0, 1.0, 4.623e-07, 0.0, 1.0, 9.679e-07, 0.0, 1.0, 6.597e-07, 0.0, 1.0, 0.0, 0.0, 1.0, 1.319e-06, 0.0, 1.0, 4.623e-07, 0.0, 1.0, -9.679e-07, 0.0, 1.0, 0.0, 0.0, 1.0, -6.597e-07, 0.0, 1.0, -9.679e-07, 0.0, 1.0, 0.0, 0.0, 1.0, 0.0, 0.0, 1.0, 1.319e-06, 0.0, 1.0, 0.0, 0.0, 1.0, 1.936e-06, 0.0, 1.0, -0.866, 0.5, 0.0, -0.866, 0.5, 0.0, -0.866, 0.5, 0.0, -0.866, 0.5, 0.0, -0.866, 0.5, 0.0, -0.866, 0.5, 0.0, -0.866, -0.5, 0.0, -0.866, -0.5, 0.0, -0.866, -0.5, 0.0, -0.866, -0.5, 0.0, -0.866, -0.5, 0.0, -0.866, -0.5, 0.0, 0.0, -1.0, 0.0, 0.0, -1.0, 0.0, 0.0, -1.0, 0.0, 0.0, -1.0, 0.0, 0.0, -1.0, 0.0, 0.0, -1.0, 0.0, 0.0, -1.0, 0.0, 0.0, -1.0, 0.0, 0.0, -1.0, 0.0, 0.0, -1.0, 0.0, 0.0, -1.0, 0.0, 0.0, -1.0, 0.0, 0.866, -0.5, 0.0, 0.866, -0.5, 0.0, 0.866, -0.5, 0.0, 0.866, -0.5, 0.0, 0.866, -0.5, 0.0, 0.866, -0.5, 0.0, 0.866, 0.5, 0.0, 0.866, 0.5, 0.0, 0.866, 0.5, 0.0, 0.866, 0.5, 0.0, 0.866, 0.5, 0.0, 0.866, 0.5, 0.0, 0.0, 1.0, 0.0, 0.0, 1.0, 0.0, 0.0, 1.0, 0.0, 0.0, 1.0, 0.0, 0.0, 1.0, 0.0, 0.0, 1.0, 0.0, 0.0, 1.0, 0.0, 0.0, 1.0, 0.0, 0.0, 1.0, 0.0, 0.0, 1.0, 0.0, 0.0, 1.0, 0.0, 0.0, 1.0, 0.0, 0.866, 0.5, 0.0, 0.866, 0.5, 0.0, 0.866, 0.5, 0.0, 0.866, 0.5, 0.0, 0.866, 0.5, 0.0, 0.866, 0.5, 0.0, 0.0, 0.0, -1.0, 0.0, 0.0, -1.0, 0.0, 0.0, -1.0, 0.0, 0.0, -1.0, 0.0, 0.0, -1.0, 0.0, 0.0, -1.0, 0.0, 0.0, -1.0, 0.0, 0.0, -1.0, 0.0, 0.0, -1.0, 0.0, 0.0, -1.0, 0.0, 0.0, -1.0, 0.0, 0.0, -1.0, 0.0, 0.0, -1.0, 0.0, 0.0, -1.0, 0.0, 0.0, -1.0, 0.0, 0.0, -1.0, 0.0, 0.0, -1.0, 0.0, 0.0, -1.0, 0.0, 0.0, -1.0, 0.0, 0.0, -1.0, 0.0, 0.0, -1.0, 0.0, 0.0, -1.0, 0.0, 0.0, -1.0, 0.0, 0.0, -1.0, 0.0, 0.0, -1.0, 0.0, 0.0, -1.0, 0.0, 0.0, -1.0, 0.0, 0.0, -1.0, 0.0, 0.0, -1.0, 0.0, 0.0, -1.0, 0.0, 0.0, -1.0, 0.0, 0.0, -1.0, 0.0, 0.0, -1.0, 0.0, 0.0, -1.0, 0.0, 0.0, -1.0, 0.0, 0.0, -1.0, 0.0, 0.0, -1.0, 0.0, 0.0, -1.0, 0.0, 0.0, -1.0, 0.0, 0.0, -1.0, 0.0, 0.0, -1.0, 0.0, 0.0, -1.0, 0.0, 0.0, -1.0, 0.0, 0.0, -1.0, 0.0, 0.0, -1.0, 0.0, 0.0, -1.0, 0.0, 0.0, -1.0, 0.0, 0.0, -1.0])] * 3)])
me_object5_002 = bpy.data.meshes.new('object5.002')
me_object5_002.from_pydata([(0.75, 0.675, -0.625), (0.75, 0.7, -0.6), (0.8, 0.7, -0.6), (0.8, 0.675, -0.625), (0.75, 0.625, -0.625), (0.75, 0.6, -0.6), (0.75, 0.6, -0.4), (0.75, 0.675, -0.375), (0.75, 0.7, -0.4), (0.75, 0.625, -0.375), (0.8, 0.675, -0.375), (0.8, 0.7, -0.4), (0.8, 0.625, -0.375), (0.8, 0.6, -0.4), (0.8, 0.6, -0.6), (0.8, 0.625, -0.625)], [], [(0, 1, 2), (0, 2, 3), (0, 4, 5), (1, 5, 6), (6, 7, 8), (6, 9, 7), (6, 8, 1), (1, 0, 5), (10, 11, 7), (11, 8, 7), (12, 10, 9), (10, 7, 9), (9, 6, 13), (9, 13, 12), (14, 13, 5), (13, 6, 5), (15, 14, 4), (14, 5, 4), (4, 0, 15), (0, 3, 15), (10, 12, 13), (13, 14, 2), (14, 3, 2), (14, 15, 3), (2, 11, 13), (11, 10, 13), (1, 8, 11), (1, 11, 2)])
me_object5_002.polygons.foreach_set('use_smooth', [True] * 28)
_k = set([(0, 1), (0, 3), (0, 4), (1, 2), (1, 8), (2, 3), (2, 11), (3, 15), (4, 5), (4, 15), (5, 6), (5, 14), (6, 9), (6, 13), (7, 8), (7, 9), (7, 10), (8, 11), (9, 12), (10, 11), (10, 12), (12, 13), (13, 14), (14, 15)])
me_object5_002.attributes.new('sharp_edge', 'BOOLEAN', 'EDGE').data.foreach_set('value', [ (min(e.vertices), max(e.vertices)) in _k for e in me_object5_002.edges])
_uv = me_object5_002.uv_layers.new(name='UVMap')
_uv.uv.foreach_set('vector', [0.0, 1.0, 0.0, 0.0, 1.0, 0.0, 0.0, 1.0, 1.0, 0.0, 1.0, 1.0, 1.0, 0.25, 1.0, 0.75, 0.9, 1.0, 0.9, 0.0, 0.9, 1.0, 0.1, 1.0, 0.1, 1.0, 0.0, 0.25, 0.1, 0.0, 0.1, 1.0, 0.0, 0.75, 0.0, 0.25, 0.1, 1.0, 0.1, 0.0, 0.9, 0.0, 0.9, 0.0, 1.0, 0.25, 0.9, 1.0, 1.0, 1.0, 1.0, 0.0, 0.0, 1.0, 1.0, 0.0, 0.0, 0.0, 0.0, 1.0, 0.0, 1.0, 1.0, 1.0, 0.0, 0.0, 1.0, 1.0, 1.0, 0.0, 0.0, 0.0, 0.0, 0.0, 0.0, 1.0, 1.0, 1.0, 0.0, 0.0, 1.0, 1.0, 1.0, 0.0, 1.0, 0.0, 1.0, 1.0, 0.0, 0.0, 1.0, 1.0, 0.0, 1.0, 0.0, 0.0, 1.0, 0.0, 1.0, 1.0, 0.0, 0.0, 1.0, 1.0, 0.0, 1.0, 0.0, 0.0, 0.0, 0.0, 1.0, 0.0, 0.0, 1.0, 1.0, 0.0, 1.0, 1.0, 0.0, 1.0, 0.0, 0.25, 0.0, 0.75, 0.1, 1.0, 0.1, 1.0, 0.9, 1.0, 0.9, 0.0, 0.9, 1.0, 1.0, 0.25, 0.9, 0.0, 0.9, 1.0, 1.0, 0.75, 1.0, 0.25, 0.9, 0.0, 0.1, 0.0, 0.1, 1.0, 0.1, 0.0, 0.0, 0.25, 0.1, 1.0, 0.0, 1.0, 0.0, 0.0, 1.0, 0.0, 0.0, 1.0, 1.0, 0.0, 1.0, 1.0])
me_object5_002.materials.append(mat_iron_002)
me_object5_002.use_remesh_fix_poles = True
me_object5_002.use_remesh_preserve_attributes = False
me_object5_002.update()
me_object5_002.normals_split_custom_set([tuple(v) for v in zip(*[iter([0.0, 0.7071, -0.7071, 0.0, 0.7071, -0.7071, 0.0, 0.7071, -0.7071, 0.0, 0.7071, -0.7071, 0.0, 0.7071, -0.7071, 0.0, 0.7071, -0.7071, -1.0, 0.0, 0.0, -1.0, 0.0, 0.0, -1.0, 0.0, 0.0, -1.0, 0.0, 0.0, -1.0, 0.0, 0.0, -1.0, 0.0, 0.0, -1.0, 0.0, 0.0, -1.0, 0.0, 0.0, -1.0, 0.0, 0.0, -1.0, 0.0, 0.0, -1.0, 0.0, 0.0, -1.0, 0.0, 0.0, -1.0, 0.0, 0.0, -1.0, 0.0, 0.0, -1.0, 0.0, 0.0, -1.0, 0.0, 0.0, -1.0, 0.0, 0.0, -1.0, 0.0, 0.0, 0.0, 0.7071, 0.7071, 0.0, 0.7071, 0.7071, 0.0, 0.7071, 0.7071, 0.0, 0.7071, 0.7071, 0.0, 0.7071, 0.7071, 0.0, 0.7071, 0.7071, 0.0, 0.0, 1.0, 0.0, 0.0, 1.0, 0.0, 0.0, 1.0, 0.0, 0.0, 1.0, 0.0, 0.0, 1.0, 0.0, 0.0, 1.0, 0.0, -0.7071, 0.7071, 0.0, -0.7071, 0.7071, 0.0, -0.7071, 0.7071, 0.0, -0.7071, 0.7071, 0.0, -0.7071, 0.7071, 0.0, -0.7071, 0.7071, 0.0, -1.0, 0.0, 0.0, -1.0, 0.0, 0.0, -1.0, 0.0, 0.0, -1.0, 0.0, 0.0, -1.0, 0.0, 0.0, -1.0, 0.0, 0.0, -0.7071, -0.7071, 0.0, -0.7071, -0.7071, 0.0, -0.7071, -0.7071, 0.0, -0.7071, -0.7071, 0.0, -0.7071, -0.7071, 0.0, -0.7071, -0.7071, 0.0, 0.0, -1.0, 0.0, 0.0, -1.0, 0.0, 0.0, -1.0, 0.0, 0.0, -1.0, 0.0, 0.0, -1.0, 0.0, 0.0, -1.0, 1.0, 0.0, 0.0, 1.0, 0.0, 0.0, 1.0, 0.0, 0.0, 1.0, 0.0, 0.0, 1.0, 0.0, 0.0, 1.0, 0.0, 0.0, 1.0, 0.0, 0.0, 1.0, 0.0, 0.0, 1.0, 0.0, 0.0, 1.0, 0.0, 0.0, 1.0, 0.0, 0.0, 1.0, 0.0, 0.0, 1.0, 0.0, 0.0, 1.0, 0.0, 0.0, 1.0, 0.0, 0.0, 1.0, 0.0, 0.0, 1.0, 0.0, 0.0, 1.0, 0.0, 0.0, 0.0, 1.0, 0.0, 0.0, 1.0, 0.0, 0.0, 1.0, 0.0, 0.0, 1.0, 0.0, 0.0, 1.0, 0.0, 0.0, 1.0, 0.0])] * 3)])
me_object6_002 = bpy.data.meshes.new('object6.002')
me_object6_002.from_pydata([(0.2875, 0.2137, -0.45), (0.1, 0.2003, -0.45), (0.2875, 0.0, -0.45), (0.1, 0.0, -0.45), (0.7, 0.2431, -0.475), (0.7125, 0.244, -0.45), (0.8, 0.2503, -0.45), (0.8, 0.2503, -0.55), (0.7, 0.2431, -0.525), (0.5, 0.2289, -0.525), (0.6875, 0.2423, -0.55), (0.5125, 0.2298, -0.55), (0.5, 0.2289, -0.475), (0.5125, 0.2298, -0.45), (0.4875, 0.228, -0.45), (0.4875, 0.228, -0.55), (0.3, 0.2146, -0.525), (0.3, 0.2146, -0.475), (0.3125, 0.2155, -0.45), (0.2875, 0.2137, -0.55), (0.1, 0.2003, -0.55), (0.3125, 0.2155, -0.55), (0.6875, 0.2423, -0.45), (0.7125, 0.244, -0.55), (0.5, 0.0, -0.525), (0.4875, 0.0, -0.55), (0.5125, 0.0, -0.55), (0.6875, 0.0, -0.55), (0.7, 0.0, -0.525), (0.7125, 0.0, -0.55), (0.9, 0.0, -0.55), (0.8, 0.3509, -0.55), (0.8, 0.8009, -0.55), (0.9, 1.0, -0.55), (0.8, 0.9014, -0.55), (0.7125, 1.334, -0.55), (0.7125, 0.9076, -0.55), (0.8464, 1.2, -0.55), (0.7125, 0.7946, -0.55), (0.7125, 0.357, -0.55), (0.9, 1.0, -0.45), (0.9, 0.0, -0.45), (0.8464, 1.2, -0.45), (0.7, 1.346, -0.525), (0.7, 1.346, -0.475), (0.7125, 1.334, -0.45), (0.7125, 0.9076, -0.45), (0.7, 0.9085, -0.475), (0.6875, 0.9094, -0.45), (0.6875, 1.35, -0.45), (0.5125, 1.397, -0.45), (0.5125, 0.9217, -0.45), (0.5, 1.4, -0.475), (0.5, 0.9226, -0.475), (0.4875, 1.397, -0.45), (0.4875, 0.9235, -0.45), (0.3125, 0.9359, -0.45), (0.3125, 1.35, -0.45), (0.3, 1.346, -0.475), (0.3, 0.9367, -0.475), (0.2875, 1.334, -0.45), (0.2875, 0.9376, -0.45), (0.1, 1.0, -0.45), (0.1, 0.9509, -0.45), (0.1536, 1.2, -0.45), (0.1, 1.0, -0.55), (0.1536, 1.2, -0.55), (0.2875, 0.9376, -0.55), (0.1, 0.9509, -0.55), (0.2875, 1.334, -0.55), (0.3, 0.9367, -0.525), (0.3, 1.346, -0.525), (0.3125, 0.9359, -0.55), (0.3125, 1.35, -0.55), (0.4875, 1.397, -0.55), (0.4875, 0.9235, -0.55), (0.5, 0.9226, -0.525), (0.5, 1.4, -0.525), (0.5125, 1.397, -0.55), (0.5125, 0.9217, -0.55), (0.6875, 0.9094, -0.55), (0.6875, 1.35, -0.55), (0.7, 0.9085, -0.525), (0.8, 0.9014, -0.45), (0.8, 0.8009, -0.45), (0.7, 0.7937, -0.475), (0.7125, 0.7946, -0.45), (0.7, 0.7937, -0.525), (0.5, 0.7794, -0.525), (0.6875, 0.7928, -0.55), (0.5125, 0.7803, -0.55), (0.5, 0.7794, -0.475), (0.5125, 0.7803, -0.45), (0.4875, 0.7785, -0.45), (0.4875, 0.7785, -0.55), (0.3, 0.7651, -0.475), (0.3125, 0.766, -0.55), (0.3, 0.7651, -0.525), (0.2875, 0.7643, -0.55), (0.1, 0.7509, -0.55), (0.2875, 0.7643, -0.45), (0.1, 0.7509, -0.45), (0.3125, 0.766, -0.45), (0.6875, 0.7928, -0.45), (0.4875, 0.3729, -0.55), (0.5, 0.372, -0.525), (0.5125, 0.3712, -0.55), (0.6875, 0.3588, -0.55), (0.7, 0.3579, -0.525), (0.7125, 0.357, -0.45), (0.7, 0.3579, -0.475), (0.6875, 0.3588, -0.45), (0.5125, 0.3712, -0.45), (0.5, 0.372, -0.475), (0.4875, 0.3729, -0.45), (0.3125, 0.3853, -0.45), (0.3, 0.3862, -0.475), (0.2875, 0.387, -0.45), (0.1, 0.4003, -0.45), (0.1, 0.4003, -0.55), (0.2875, 0.387, -0.55), (0.3, 0.3862, -0.525), (0.3125, 0.3853, -0.55), (0.8, 0.3509, -0.45), (0.7125, 0.0, -0.45), (0.7, 0.0, -0.475), (0.6875, 0.0, -0.45), (0.5125, 0.0, -0.45), (0.5, 0.0, -0.475), (0.4875, 0.0, -0.45), (0.3125, 0.0, -0.45), (0.3, 0.0, -0.475), (0.2875, 0.0, -0.55), (0.1, 0.0, -0.55), (0.3, 0.0, -0.525), (0.3125, 0.0, -0.55)], [], [(0, 1, 2), (1, 3, 2), (4, 5, 6), (6, 7, 8), (9, 8, 10), (10, 11, 9), (9, 12, 13), (9, 14, 12), (15, 16, 14), (16, 17, 18), (16, 0, 17), (19, 20, 0), (20, 1, 0), (16, 19, 0), (15, 21, 16), (16, 18, 14), (9, 15, 14), (9, 13, 8), (13, 22, 8), (7, 23, 8), (22, 4, 8), (4, 6, 8), (9, 24, 15), (24, 25, 15), (11, 26, 9), (26, 24, 9), (27, 26, 11), (27, 11, 10), (8, 28, 10), (28, 27, 10), (23, 29, 8), (29, 28, 8), (29, 23, 7), (30, 7, 31), (31, 32, 33), (34, 35, 33), (34, 36, 35), (35, 37, 33), (32, 34, 33), (31, 38, 32), (31, 39, 38), (33, 30, 31), (30, 29, 7), (33, 40, 30), (40, 41, 30), (37, 42, 40), (37, 40, 33), (43, 44, 45), (45, 42, 35), (42, 37, 35), (35, 43, 45), (46, 45, 47), (45, 44, 47), (47, 44, 48), (44, 49, 48), (49, 50, 51), (49, 51, 48), (52, 53, 50), (53, 51, 50), (54, 55, 53), (54, 53, 52), (56, 55, 57), (55, 54, 57), (56, 57, 58), (56, 58, 59), (59, 58, 60), (59, 60, 61), (62, 63, 61), (64, 61, 60), (64, 62, 61), (65, 62, 64), (65, 64, 66), (67, 68, 65), (69, 67, 66), (67, 65, 66), (67, 69, 70), (69, 71, 70), (70, 71, 72), (71, 73, 72), (73, 74, 75), (73, 75, 72), (75, 74, 76), (74, 77, 76), (76, 77, 78), (76, 78, 79), (80, 79, 81), (79, 78, 81), (80, 81, 43), (80, 43, 82), (63, 62, 68), (62, 65, 68), (58, 71, 69), (60, 69, 66), (66, 64, 60), (60, 58, 69), (52, 77, 74), (52, 58, 54), (58, 57, 54), (73, 71, 58), (52, 73, 58), (52, 74, 73), (49, 44, 43), (50, 43, 81), (81, 78, 52), (78, 77, 52), (81, 52, 50), (50, 49, 43), (82, 43, 35), (82, 35, 36), (83, 46, 47), (82, 47, 48), (76, 80, 82), (76, 79, 80), (51, 53, 76), (53, 55, 76), (55, 59, 75), (59, 72, 75), (59, 70, 72), (59, 67, 70), (61, 68, 67), (61, 63, 68), (59, 61, 67), (55, 56, 59), (55, 75, 76), (82, 51, 76), (82, 48, 51), (82, 36, 34), (82, 83, 47), (82, 34, 83), (32, 84, 34), (84, 83, 34), (85, 86, 84), (84, 32, 87), (88, 87, 89), (89, 90, 88), (88, 91, 92), (88, 93, 91), (94, 95, 93), (96, 97, 95), (97, 98, 95), (98, 99, 100), (99, 101, 100), (98, 100, 95), (94, 96, 95), (95, 102, 93), (88, 94, 93), (88, 92, 87), (92, 103, 87), (32, 38, 87), (103, 85, 87), (85, 84, 87), (104, 94, 105), (94, 88, 105), (105, 88, 106), (88, 90, 106), (107, 106, 90), (107, 90, 89), (107, 89, 108), (89, 87, 108), (109, 86, 85), (109, 85, 110), (110, 85, 103), (110, 103, 111), (103, 92, 111), (92, 112, 111), (112, 92, 91), (112, 91, 113), (113, 91, 93), (113, 93, 114), (115, 114, 102), (114, 93, 102), (115, 102, 95), (115, 95, 116), (116, 95, 100), (116, 100, 117), (100, 101, 117), (101, 118, 117), (99, 119, 118), (99, 118, 101), (120, 119, 99), (120, 99, 98), (120, 98, 121), (98, 97, 121), (121, 97, 122), (97, 96, 122), (96, 94, 104), (96, 104, 122), (108, 87, 39), (87, 38, 39), (123, 109, 110), (108, 110, 111), (105, 107, 108), (105, 106, 107), (112, 113, 105), (113, 114, 105), (114, 121, 104), (121, 122, 104), (115, 116, 121), (116, 117, 121), (117, 119, 120), (117, 118, 119), (117, 120, 121), (114, 115, 121), (114, 104, 105), (108, 112, 105), (108, 111, 112), (108, 39, 31), (108, 123, 110), (108, 31, 123), (123, 31, 6), (31, 7, 6), (6, 5, 124), (123, 6, 41), (123, 41, 40), (40, 83, 84), (45, 46, 83), (40, 45, 83), (40, 42, 45), (40, 84, 123), (84, 86, 123), (86, 109, 123), (6, 124, 41), (4, 125, 124), (4, 124, 5), (22, 126, 125), (22, 125, 4), (22, 13, 126), (13, 127, 126), (12, 128, 127), (12, 127, 13), (14, 129, 128), (14, 128, 12), (130, 129, 18), (129, 14, 18), (17, 131, 130), (17, 130, 18), (132, 133, 20), (132, 20, 19), (16, 134, 19), (134, 132, 19), (21, 135, 16), (135, 134, 16), (21, 15, 25), (21, 25, 135), (0, 2, 131), (0, 131, 17), (29, 30, 41), (28, 29, 124), (27, 28, 24), (127, 128, 24), (128, 129, 24), (129, 134, 25), (134, 135, 25), (130, 131, 134), (131, 2, 134), (2, 133, 132), (2, 3, 133), (2, 132, 134), (129, 130, 134), (129, 25, 24), (24, 26, 27), (28, 127, 24), (28, 126, 127), (28, 125, 126), (28, 124, 125), (29, 41, 124), (20, 133, 1), (133, 3, 1)])
me_object6_002.polygons.foreach_set('use_smooth', [True] * 268)
_k = set([(0, 1), (0, 2), (0, 17), (1, 3), (1, 20), (2, 3), (2, 131), (3, 133), (4, 5), (4, 22), (4, 125), (5, 6), (5, 124), (6, 7), (6, 123), (7, 23), (7, 31), (8, 10), (8, 23), (8, 28), (9, 11), (9, 15), (9, 24), (10, 11), (10, 27), (11, 26), (12, 13), (12, 14), (12, 128), (13, 22), (13, 127), (14, 18), (14, 129), (15, 21), (15, 25), (16, 19), (16, 21), (16, 134), (17, 18), (17, 131), (18, 130), (19, 20), (19, 132), (20, 133), (21, 135), (22, 126), (23, 29), (24, 25), (24, 26), (25, 135), (26, 27), (27, 28), (28, 29), (29, 30), (30, 33), (30, 41), (31, 39), (31, 123), (32, 34), (32, 38), (32, 84), (33, 37), (33, 40), (34, 36), (34, 83), (35, 36), (35, 37), (35, 43), (36, 82), (37, 42), (38, 39), (38, 87), (39, 108), (40, 41), (40, 42), (41, 124), (42, 45), (43, 44), (43, 81), (43, 82), (44, 45), (44, 47), (44, 49), (45, 46), (46, 47), (46, 83), (47, 48), (48, 49), (48, 51), (49, 50), (50, 51), (50, 52), (51, 53), (52, 53), (52, 54), (52, 77), (53, 55), (54, 55), (54, 57), (55, 56), (56, 57), (56, 59), (57, 58), (58, 59), (58, 60), (58, 71), (59, 61), (60, 61), (60, 64), (61, 63), (62, 63), (62, 64), (62, 65), (63, 68), (64, 66), (65, 66), (65, 68), (66, 69), (67, 68), (67, 69), (67, 70), (69, 71), (70, 71), (70, 72), (71, 73), (72, 73), (72, 75), (73, 74), (74, 75), (74, 77), (75, 76), (76, 77), (76, 79), (77, 78), (78, 79), (78, 81), (79, 80), (80, 81), (80, 82), (83, 84), (84, 86), (85, 86), (85, 103), (85, 110), (86, 109), (87, 89), (87, 108), (88, 90), (88, 94), (88, 105), (89, 90), (89, 107), (90, 106), (91, 92), (91, 93), (91, 113), (92, 103), (92, 112), (93, 102), (93, 114), (94, 96), (94, 104), (95, 100), (95, 102), (95, 116), (96, 97), (96, 122), (97, 98), (97, 121), (98, 99), (98, 120), (99, 101), (99, 119), (100, 101), (100, 117), (101, 118), (102, 115), (103, 111), (104, 105), (104, 122), (105, 106), (106, 107), (107, 108), (109, 110), (109, 123), (110, 111), (111, 112), (112, 113), (113, 114), (114, 115), (115, 116), (116, 117), (117, 118), (118, 119), (119, 120), (120, 121), (121, 122), (124, 125), (125, 126), (126, 127), (127, 128), (128, 129), (129, 130), (130, 131), (132, 133), (132, 134), (134, 135)])
me_object6_002.attributes.new('sharp_edge', 'BOOLEAN', 'EDGE').data.foreach_set('value', [ (min(e.vertices), max(e.vertices)) in _k for e in me_object6_002.edges])
_uv = me_object6_002.uv_layers.new(name='UVMap')
_uv.uv.foreach_set('vector', [1.0, 0.0, 0.9373, 1.0, 0.0, 0.0, 0.9373, 1.0, 0.0, 1.0, 0.0, 0.0, 0.75, 0.8571, 1.0, 0.875, 1.0, 1.0, 1.0, 1.0, 0.0, 1.0, 0.25, 0.8571, 0.25, 0.5714, 0.25, 0.8571, 0.0, 0.8393, 0.0, 0.8393, 0.0, 0.5893, 0.25, 0.5714, 0.25, 0.5714, 0.75, 0.5714, 1.0, 0.5893, 0.25, 0.5714, 1.0, 0.5536, 0.75, 0.5714, 0.0, 0.5536, 0.25, 0.2857, 1.0, 0.5536, 0.25, 0.2857, 0.75, 0.2857, 1.0, 0.3036, 0.25, 0.2857, 1.0, 0.2679, 0.75, 0.2857, 0.0, 0.2679, 0.0, 0.0, 1.0, 0.2679, 0.0, 0.0, 1.0, 0.0, 1.0, 0.2679, 0.25, 0.2857, 0.0, 0.2679, 1.0, 0.2679, 0.0, 0.5536, 0.0, 0.3036, 0.25, 0.2857, 0.25, 0.2857, 1.0, 0.3036, 1.0, 0.5536, 0.25, 0.5714, 0.0, 0.5536, 1.0, 0.5536, 0.25, 0.5714, 1.0, 0.5893, 0.25, 0.8571, 1.0, 0.5893, 1.0, 0.8393, 0.25, 0.8571, 0.0, 1.0, 0.0, 0.875, 0.25, 0.8571, 1.0, 0.8393, 0.75, 0.8571, 0.25, 0.8571, 0.75, 0.8571, 1.0, 1.0, 0.25, 0.8571, 1.0, 1.0, 0.0, 1.0, 0.9961, 0.0, 0.0, 1.0, 0.0, 0.0, 0.9961, 0.0, 1.0, 1.0, 0.0, 1.0, 0.9961, 0.0, 0.0, 1.0, 0.0, 0.0, 0.9961, 0.0, 0.0, 0.0, 0.0, 1.0, 0.9484, 1.0, 0.0, 0.0, 0.9484, 1.0, 1.0, 0.0, 1.0, 1.0, 0.0, 1.0, 0.9963, 0.0, 0.0, 1.0, 0.0, 0.0, 0.9963, 0.0, 1.0, 1.0, 0.0, 1.0, 0.9963, 0.0, 0.0, 1.0, 0.0, 0.0, 0.9963, 0.0, 0.0, 1.0, 0.1829, 1.0, 0.1876, 0.5333, 0.0, 0.0, 0.1876, 0.5333, 0.263, 0.5333, 0.263, 0.5333, 0.6004, 0.5333, 0.7497, 0.0, 0.6758, 0.5333, 1.0, 1.0, 0.7497, 0.0, 0.6758, 0.5333, 0.6804, 1.0, 1.0, 1.0, 1.0, 1.0, 0.8996, 0.2858, 0.7497, 0.0, 0.6004, 0.5333, 0.6758, 0.5333, 0.7497, 0.0, 0.263, 0.5333, 0.5957, 1.0, 0.6004, 0.5333, 0.263, 0.5333, 0.2677, 1.0, 0.5957, 1.0, 0.7497, 0.0, 0.0, 0.0, 0.263, 0.5333, 0.0, 0.0, 0.0, 1.0, 0.1876, 0.5333, 0.0, 0.0, 1.0, 0.0, 0.0, 1.0, 1.0, 0.0, 1.0, 1.0, 0.0, 1.0, 0.0, 0.0, 1.0, 0.0, 1.0, 1.0, 0.0, 0.0, 1.0, 1.0, 0.0, 1.0, 0.25, 0.0, 0.75, 0.0, 1.0, 0.08538, 1.0, 0.08538, 1.0, 1.0, 0.0, 0.08538, 1.0, 1.0, 0.0, 1.0, 0.0, 0.08538, 0.0, 0.08538, 0.25, 0.0, 1.0, 0.08538, 0.0, 1.0, 0.9715, 1.0, 0.002011, 0.0, 0.9715, 1.0, 1.0, 0.0, 0.002011, 0.0, 0.0, 1.0, 0.9924, 1.0, 0.002, 0.0, 0.9924, 1.0, 1.0, 0.0, 0.002, 0.0, 0.9038, 0.0, 1.0, 1.0, 0.02536, 1.0, 0.9038, 0.0, 0.02536, 1.0, 0.0, 0.0, 1.0, 0.0, 0.001845, 0.0, 0.993, 1.0, 0.001845, 0.0, 0.0, 1.0, 0.993, 1.0, 0.993, 0.0, 0.001849, 0.0, 0.0, 1.0, 0.993, 0.0, 0.0, 1.0, 1.0, 1.0, 0.02612, 1.0, 0.0, 0.0, 0.9009, 1.0, 0.0, 0.0, 1.0, 0.0, 0.9009, 1.0, 0.0, 1.0, 1.0, 1.0, 0.9919, 0.0, 0.0, 1.0, 0.9919, 0.0, 0.002132, 0.0, 0.0, 1.0, 1.0, 1.0, 0.9695, 0.0, 0.0, 1.0, 0.9695, 0.0, 0.002154, 0.0, 0.1574, 1.0, 0.03341, 1.0, 0.0, 0.0, 0.6621, 0.7142, 0.0, 0.0, 1.0, 0.0, 0.6621, 0.7142, 0.1574, 1.0, 0.0, 0.0, 0.0, 0.0, 1.0, 0.0, 1.0, 1.0, 0.0, 0.0, 1.0, 1.0, 0.0, 1.0, 0.0, 0.0, 0.03341, 1.0, 0.1574, 1.0, 1.0, 0.0, 0.0, 0.0, 0.6621, 0.7142, 0.0, 0.0, 0.1574, 1.0, 0.6621, 0.7142, 0.002154, 0.0, 0.9695, 0.0, 0.0, 1.0, 0.9695, 0.0, 1.0, 1.0, 0.0, 1.0, 0.002132, 0.0, 0.9919, 0.0, 0.0, 1.0, 0.9919, 0.0, 1.0, 1.0, 0.0, 1.0, 0.9009, 1.0, 1.0, 0.0, 0.0, 0.0, 0.9009, 1.0, 0.0, 0.0, 0.02612, 1.0, 0.001849, 0.0, 0.993, 0.0, 0.0, 1.0, 0.993, 0.0, 1.0, 1.0, 0.0, 1.0, 0.001845, 0.0, 1.0, 0.0, 0.993, 1.0, 0.001845, 0.0, 0.993, 1.0, 0.0, 1.0, 0.0, 0.0, 0.02536, 1.0, 0.9038, 0.0, 0.02536, 1.0, 1.0, 1.0, 0.9038, 0.0, 0.002, 0.0, 1.0, 0.0, 0.9924, 1.0, 0.002, 0.0, 0.9924, 1.0, 0.0, 1.0, 1.0, 0.0, 1.0, 1.0, 0.0, 0.0, 1.0, 1.0, 0.0, 1.0, 0.0, 0.0, 0.75, 1.0, 0.25, 1.0, 0.0, 0.9146, 1.0, 0.9146, 0.0, 0.9146, 0.0, 0.0, 0.0, 0.0, 1.0, 0.0, 1.0, 0.9146, 1.0, 0.9146, 0.75, 1.0, 0.0, 0.9146, 0.75, 1.0, 0.25, 1.0, 0.0, 0.9375, 0.75, 1.0, 0.75, 0.0, 1.0, 0.9375, 0.75, 0.0, 1.0, 0.0625, 1.0, 0.9375, 0.0, 0.0625, 0.25, 0.0, 0.75, 0.0, 0.75, 1.0, 0.0, 0.0625, 0.75, 0.0, 0.75, 1.0, 0.0, 0.9375, 0.0, 0.0625, 1.0, 0.9375, 0.75, 1.0, 0.25, 1.0, 1.0, 0.0625, 0.25, 1.0, 0.0, 0.9375, 0.0, 0.9375, 0.0, 0.0625, 0.75, 0.0, 0.0, 0.0625, 0.25, 0.0, 0.75, 0.0, 0.0, 0.9375, 0.75, 0.0, 1.0, 0.0625, 1.0, 0.0625, 1.0, 0.9375, 0.25, 1.0, 0.002011, 0.0, 1.0, 0.0, 0.9715, 1.0, 0.002011, 0.0, 0.9715, 1.0, 0.0, 1.0, 1.0, 0.0, 1.0, 0.125, 0.75, 0.1429, 0.25, 0.1429, 0.75, 0.1429, 1.0, 0.1607, 0.25, 0.4286, 0.0, 0.1607, 0.25, 0.1429, 0.25, 0.4286, 0.0, 0.4107, 0.0, 0.1607, 1.0, 0.4107, 0.75, 0.4286, 0.25, 0.4286, 0.75, 0.4286, 1.0, 0.4464, 0.25, 0.4286, 1.0, 0.4464, 0.75, 0.7143, 0.0, 0.4464, 0.75, 0.7143, 0.0, 0.6964, 0.0, 0.4464, 0.75, 0.7143, 0.25, 0.7143, 0.0, 0.6964, 0.75, 0.7143, 0.0, 0.7321, 0.25, 0.7143, 1.0, 0.7321, 0.0, 1.0, 0.0, 0.7321, 1.0, 0.7321, 1.0, 1.0, 0.0, 1.0, 0.75, 0.7143, 1.0, 0.7321, 0.0, 0.7321, 1.0, 0.4464, 1.0, 0.6964, 0.75, 0.7143, 1.0, 0.4464, 0.0, 0.4464, 0.25, 0.4286, 0.25, 0.1429, 1.0, 0.4107, 0.25, 0.4286, 0.25, 0.1429, 1.0, 0.1607, 1.0, 0.4107, 0.25, 0.1429, 0.0, 0.125, 0.0, 0.0, 0.25, 0.1429, 1.0, 0.0, 0.75, 0.1429, 0.25, 0.1429, 0.0, 0.0, 1.0, 0.0, 0.0, 0.0, 1.0, 0.0, 0.0, 1.0, 1.0, 0.0, 1.0, 1.0, 0.0, 1.0, 0.75, 0.8571, 1.0, 0.875, 1.0, 1.0, 1.0, 1.0, 0.0, 1.0, 0.25, 0.8571, 0.25, 0.5714, 0.25, 0.8571, 0.0, 0.8393, 0.0, 0.8393, 0.0, 0.5893, 0.25, 0.5714, 0.25, 0.5714, 0.75, 0.5714, 1.0, 0.5893, 0.25, 0.5714, 1.0, 0.5536, 0.75, 0.5714, 0.0, 0.5536, 0.75, 0.2857, 1.0, 0.5536, 0.0, 0.3036, 0.25, 0.2857, 0.75, 0.2857, 0.25, 0.2857, 0.0, 0.2679, 0.75, 0.2857, 0.0, 0.2679, 0.0, 0.0, 1.0, 0.2679, 0.0, 0.0, 1.0, 0.0, 1.0, 0.2679, 0.0, 0.2679, 1.0, 0.2679, 0.75, 0.2857, 0.0, 0.5536, 0.0, 0.3036, 0.75, 0.2857, 0.75, 0.2857, 1.0, 0.3036, 1.0, 0.5536, 0.25, 0.5714, 0.0, 0.5536, 1.0, 0.5536, 0.25, 0.5714, 1.0, 0.5893, 0.25, 0.8571, 1.0, 0.5893, 1.0, 0.8393, 0.25, 0.8571, 0.0, 1.0, 0.0, 0.875, 0.25, 0.8571, 1.0, 0.8393, 0.75, 0.8571, 0.25, 0.8571, 0.75, 0.8571, 1.0, 1.0, 0.25, 0.8571, 0.002167, 0.0, 0.9978, 0.0, 0.0, 1.0, 0.9978, 0.0, 1.0, 1.0, 0.0, 1.0, 0.002157, 0.0, 0.9978, 0.0, 0.0, 1.0, 0.9978, 0.0, 1.0, 1.0, 0.0, 1.0, 0.0, 0.0, 0.02847, 1.0, 0.9712, 1.0, 0.0, 0.0, 0.9712, 1.0, 1.0, 0.0, 0.002025, 0.0, 0.998, 0.0, 0.0, 1.0, 0.998, 0.0, 1.0, 1.0, 0.0, 1.0, 0.0, 1.0, 1.0, 1.0, 0.998, 0.0, 0.0, 1.0, 0.998, 0.0, 0.002017, 0.0, 0.0, 1.0, 1.0, 1.0, 0.998, 0.0, 0.0, 1.0, 0.998, 0.0, 0.002025, 0.0, 1.0, 0.0, 0.9712, 1.0, 0.0, 0.0, 0.9712, 1.0, 0.02847, 1.0, 0.0, 0.0, 0.0, 1.0, 1.0, 1.0, 0.9978, 0.0, 0.0, 1.0, 0.9978, 0.0, 0.002157, 0.0, 0.0, 1.0, 1.0, 1.0, 0.9978, 0.0, 0.0, 1.0, 0.9978, 0.0, 0.002167, 0.0, 0.03046, 1.0, 0.0, 0.0, 0.9692, 1.0, 0.0, 0.0, 1.0, 0.0, 0.9692, 1.0, 0.0, 1.0, 1.0, 1.0, 0.9977, 0.0, 0.0, 1.0, 0.9977, 0.0, 0.002318, 0.0, 0.0, 1.0, 1.0, 1.0, 0.9976, 0.0, 0.0, 1.0, 0.9976, 0.0, 0.002329, 0.0, 1.0, 0.0, 0.9645, 1.0, 0.0, 0.0, 0.9645, 1.0, 0.0351, 1.0, 0.0, 0.0, 0.0, 1.0, 0.0, 0.0, 1.0, 0.0, 0.0, 1.0, 1.0, 0.0, 1.0, 1.0, 0.0, 0.0, 0.0351, 1.0, 0.9645, 1.0, 0.0, 0.0, 0.9645, 1.0, 1.0, 0.0, 0.002329, 0.0, 0.9976, 0.0, 0.0, 1.0, 0.9976, 0.0, 1.0, 1.0, 0.0, 1.0, 0.002318, 0.0, 0.9977, 0.0, 0.0, 1.0, 0.9977, 0.0, 1.0, 1.0, 0.0, 1.0, 0.9692, 1.0, 1.0, 0.0, 0.0, 0.0, 0.9692, 1.0, 0.0, 0.0, 0.03046, 1.0, 0.002017, 0.0, 0.998, 0.0, 0.0, 1.0, 0.998, 0.0, 1.0, 1.0, 0.0, 1.0, 1.0, 0.0, 1.0, 0.125, 0.75, 0.1429, 0.25, 0.1429, 0.75, 0.1429, 1.0, 0.1607, 0.25, 0.4286, 0.0, 0.1607, 0.25, 0.1429, 0.25, 0.4286, 0.0, 0.4107, 0.0, 0.1607, 1.0, 0.4107, 0.75, 0.4286, 0.25, 0.4286, 0.75, 0.4286, 1.0, 0.4464, 0.25, 0.4286, 1.0, 0.4464, 0.25, 0.7143, 0.0, 0.4464, 0.25, 0.7143, 0.0, 0.6964, 0.0, 0.4464, 1.0, 0.6964, 0.75, 0.7143, 0.25, 0.7143, 0.75, 0.7143, 1.0, 0.7321, 0.25, 0.7143, 1.0, 0.7321, 0.0, 1.0, 0.0, 0.7321, 1.0, 0.7321, 1.0, 1.0, 0.0, 1.0, 1.0, 0.7321, 0.0, 0.7321, 0.25, 0.7143, 1.0, 0.4464, 1.0, 0.6964, 0.25, 0.7143, 1.0, 0.4464, 0.0, 0.4464, 0.25, 0.4286, 0.25, 0.1429, 1.0, 0.4107, 0.25, 0.4286, 0.25, 0.1429, 1.0, 0.1607, 1.0, 0.4107, 0.25, 0.1429, 0.0, 0.125, 0.0, 0.0, 0.25, 0.1429, 1.0, 0.0, 0.75, 0.1429, 0.25, 0.1429, 0.0, 0.0, 1.0, 0.0, 1.0, 1.0, 0.0, 1.0, 1.0, 0.0, 0.0, 1.0, 0.0, 0.0, 1.0, 0.0, 0.1876, 0.5333, 0.1829, 1.0, 0.0, 1.0, 0.263, 0.5333, 0.1876, 0.5333, 0.0, 0.0, 0.263, 0.5333, 0.0, 0.0, 0.7497, 0.0, 0.7497, 0.0, 0.6758, 0.5333, 0.6004, 0.5333, 1.0, 1.0, 0.6804, 1.0, 0.6758, 0.5333, 0.7497, 0.0, 1.0, 1.0, 0.6758, 0.5333, 0.7497, 0.0, 0.8996, 0.2858, 1.0, 1.0, 0.7497, 0.0, 0.6004, 0.5333, 0.263, 0.5333, 0.6004, 0.5333, 0.5957, 1.0, 0.263, 0.5333, 0.5957, 1.0, 0.2677, 1.0, 0.263, 0.5333, 0.1876, 0.5333, 0.0, 1.0, 0.0, 0.0, 0.9963, 0.0, 0.0, 0.0, 0.0, 1.0, 0.9963, 0.0, 0.0, 1.0, 1.0, 1.0, 0.9963, 0.0, 0.0, 0.0, 0.0, 1.0, 0.9963, 0.0, 0.0, 1.0, 1.0, 1.0, 1.0, 0.0, 0.9484, 1.0, 0.0, 0.0, 0.9484, 1.0, 0.0, 1.0, 0.0, 0.0, 0.9961, 0.0, 0.0, 0.0, 0.0, 1.0, 0.9961, 0.0, 0.0, 1.0, 1.0, 1.0, 0.9961, 0.0, 0.0, 0.0, 0.0, 1.0, 0.9961, 0.0, 0.0, 1.0, 1.0, 1.0, 0.0, 1.0, 0.0, 0.0, 0.9452, 1.0, 0.0, 0.0, 1.0, 0.0, 0.9452, 1.0, 0.9959, 0.0, 0.0, 0.0, 0.0, 1.0, 0.9959, 0.0, 0.0, 1.0, 1.0, 1.0, 0.0, 0.0, 0.0, 1.0, 0.9373, 1.0, 0.0, 0.0, 0.9373, 1.0, 1.0, 0.0, 1.0, 1.0, 0.0, 1.0, 0.9958, 0.0, 0.0, 1.0, 0.0, 0.0, 0.9958, 0.0, 1.0, 1.0, 0.0, 1.0, 0.9959, 0.0, 0.0, 1.0, 0.0, 0.0, 0.9959, 0.0, 0.9452, 1.0, 1.0, 0.0, 0.0, 0.0, 0.9452, 1.0, 0.0, 0.0, 0.0, 1.0, 0.9958, 0.0, 0.0, 0.0, 0.0, 1.0, 0.9958, 0.0, 0.0, 1.0, 1.0, 1.0, 1.0, 0.2344, 1.0, 0.0, 0.0, 0.0, 0.75, 0.25, 1.0, 0.2344, 0.0, 0.2344, 1.0, 0.2656, 0.75, 0.25, 0.75, 0.5, 0.0, 0.4844, 0.25, 0.5, 0.75, 0.5, 0.25, 0.5, 0.0, 0.5156, 0.75, 0.5, 0.0, 0.5156, 0.75, 0.75, 1.0, 0.5156, 0.75, 0.75, 1.0, 0.7344, 1.0, 0.5156, 0.0, 0.7344, 0.25, 0.75, 0.75, 0.75, 0.25, 0.75, 0.0, 0.7656, 0.75, 0.75, 0.0, 0.7656, 1.0, 1.0, 1.0, 0.7656, 0.0, 0.7656, 0.0, 1.0, 1.0, 1.0, 0.0, 0.7656, 1.0, 0.7656, 0.75, 0.75, 0.0, 0.5156, 0.0, 0.7344, 0.75, 0.75, 0.0, 0.5156, 1.0, 0.5156, 0.75, 0.5, 0.75, 0.5, 1.0, 0.4844, 1.0, 0.2656, 0.75, 0.25, 0.0, 0.4844, 0.75, 0.5, 0.75, 0.25, 0.0, 0.2656, 0.0, 0.4844, 0.75, 0.25, 0.25, 0.25, 0.0, 0.2656, 0.75, 0.25, 0.0, 0.2344, 0.25, 0.25, 1.0, 0.2344, 0.0, 0.0, 0.0, 0.2344, 0.0, 1.0, 0.0, 0.0, 1.0, 1.0, 0.0, 0.0, 1.0, 0.0, 1.0, 1.0])
me_object6_002.materials.append(mat_red_wood_002)
me_object6_002.use_remesh_fix_poles = True
me_object6_002.use_remesh_preserve_attributes = False
me_object6_002.update()
me_object6_002.normals_split_custom_set([tuple(v) for v in zip(*[iter([0.0, 0.0, 1.0, 0.0, 0.0, 1.0, 0.0, 0.0, 1.0, 0.0, 0.0, 1.0, 0.0, 0.0, 1.0, 0.0, 0.0, 1.0, -0.07125, 0.9975, 0.0, -0.07125, 0.9975, 0.0, -0.07125, 0.9975, 0.0, -0.07125, 0.9975, 0.0, -0.07125, 0.9975, 6.606e-08, -0.07125, 0.9975, 4.984e-07, -0.07125, 0.9975, -2.966e-07, -0.07125, 0.9975, 4.984e-07, -0.07125, 0.9975, 1.661e-06, -0.07125, 0.9975, 1.661e-06, -0.07125, 0.9975, -1.168e-06, -0.07125, 0.9975, -2.966e-07, -0.07125, 0.9975, -2.966e-07, -0.07125, 0.9975, 0.0, -0.07125, 0.9975, -2.51e-07, -0.07125, 0.9975, -2.966e-07, -0.07125, 0.9975, 1.056e-07, -0.07125, 0.9975, 0.0, -0.07125, 0.9975, -6.205e-08, -0.07125, 0.9975, -6.535e-08, -0.07125, 0.9975, 1.056e-07, -0.07125, 0.9975, -6.535e-08, -0.07125, 0.9975, 0.0, -0.07125, 0.9975, 4.83e-07, -0.07125, 0.9975, -6.535e-08, -0.07125, 0.9975, 0.0, -0.07125, 0.9975, 0.0, -0.07125, 0.9975, 0.0, -0.07125, 0.9975, 0.0, -0.07125, 0.9975, 0.0, -0.07125, 0.9975, 0.0, -0.07125, 0.9975, 0.0, -0.07125, 0.9975, 0.0, -0.07125, 0.9975, -6.535e-08, -0.07125, 0.9975, 0.0, -0.07125, 0.9975, 0.0, -0.07125, 0.9975, -6.205e-08, -0.07125, 0.9975, -9.555e-07, -0.07125, 0.9975, -6.535e-08, -0.07125, 0.9975, -6.535e-08, -0.07125, 0.9975, 4.83e-07, -0.07125, 0.9975, 1.056e-07, -0.07125, 0.9975, -2.966e-07, -0.07125, 0.9975, -6.205e-08, -0.07125, 0.9975, 1.056e-07, -0.07125, 0.9975, -2.966e-07, -0.07125, 0.9975, -2.51e-07, -0.07125, 0.9975, 4.984e-07, -0.07125, 0.9975, -2.51e-07, -0.07125, 0.9975, 3.623e-07, -0.07125, 0.9975, 4.984e-07, -0.07125, 0.9975, 6.606e-08, -0.07125, 0.9975, 4.247e-07, -0.07125, 0.9975, 4.984e-07, -0.07125, 0.9975, 3.623e-07, -0.07125, 0.9975, 0.0, -0.07125, 0.9975, 4.984e-07, -0.07125, 0.9975, 0.0, -0.07125, 0.9975, 0.0, -0.07125, 0.9975, 4.984e-07, 0.8944, 0.0, -0.4472, 0.8944, 0.0, -0.4472, 0.8944, 0.0, -0.4472, 0.8944, 0.0, -0.4472, 0.8944, 0.0, -0.4472, 0.8944, 0.0, -0.4472, -0.8944, 0.0, -0.4472, -0.8944, 0.0, -0.4472, -0.8944, 0.0, -0.4472, -0.8944, 0.0, -0.4472, -0.8944, 0.0, -0.4472, -0.8944, 0.0, -0.4472, -1.275e-07, 0.0, -1.0, 0.0, 0.0, -1.0, -1.856e-07, 0.0, -1.0, -1.275e-07, 0.0, -1.0, -1.856e-07, 0.0, -1.0, -3.076e-07, 0.0, -1.0, 0.8944, 0.0, -0.4472, 0.8944, 0.0, -0.4472, 0.8944, 0.0, -0.4472, 0.8944, 0.0, -0.4472, 0.8944, 0.0, -0.4472, 0.8944, 0.0, -0.4472, -0.8944, 0.0, -0.4472, -0.8944, 0.0, -0.4472, -0.8944, 0.0, -0.4472, -0.8944, 0.0, -0.4472, -0.8944, 0.0, -0.4472, -0.8944, 0.0, -0.4472, -1.494e-07, 0.0, -1.0, -6.978e-07, 0.0, -1.0, 1.147e-06, 0.0, -1.0, 9.226e-08, 0.0, -1.0, 1.147e-06, 0.0, -1.0, -3.174e-08, 0.0, -1.0, -3.174e-08, 0.0, -1.0, 2.864e-07, 0.0, -1.0, 1.22e-07, 0.0, -1.0, 0.0, 0.0, -1.0, 2.649e-07, 0.0, -1.0, 1.22e-07, 0.0, -1.0, 0.0, 0.0, -1.0, 0.0, 0.0, -1.0, 2.649e-07, 0.0, -1.0, 2.649e-07, 0.0, -1.0, 7.6e-07, 0.0, -1.0, 1.22e-07, 0.0, -1.0, 2.864e-07, 0.0, -1.0, 0.0, 0.0, -1.0, 1.22e-07, 0.0, -1.0, -3.174e-08, 0.0, -1.0, -2.606e-07, 0.0, -1.0, 2.864e-07, 0.0, -1.0, -3.174e-08, 0.0, -1.0, 0.0, 0.0, -1.0, -2.606e-07, 0.0, -1.0, 1.22e-07, 0.0, -1.0, 9.226e-08, 0.0, -1.0, -3.174e-08, 0.0, -1.0, 9.226e-08, 0.0, -1.0, -1.494e-07, 0.0, -1.0, 1.147e-06, 0.0, -1.0, 1.0, 0.0, 0.0, 1.0, 0.0, 0.0, 1.0, 0.0, 0.0, 1.0, 0.0, 0.0, 1.0, 0.0, 0.0, 1.0, 0.0, 0.0, 0.9659, 0.2588, 0.0, 0.9659, 0.2588, 0.0, 0.9659, 0.2588, 0.0, 0.9659, 0.2588, 0.0, 0.9659, 0.2588, 0.0, 0.9659, 0.2588, 0.0, 0.7071, 0.7071, 0.0, 0.7071, 0.7071, 0.0, 0.7071, 0.7071, 0.0, 0.7071, 0.7071, 0.0, 0.7071, 0.7071, 0.0, 0.7071, 0.7071, 0.0, 0.7071, 0.7071, 0.0, 0.7071, 0.7071, 0.0, 0.7071, 0.7071, 0.0, 0.7071, 0.7071, 0.0, 0.7071, 0.7071, 0.0, 0.7071, 0.7071, 0.0, -0.8944, 0.0, 0.4472, -0.8944, 0.0, 0.4472, -0.8944, 0.0, 0.4472, -0.8944, 0.0, 0.4472, -0.8944, 0.0, 0.4472, -0.8944, 0.0, 0.4472, 0.8944, 0.0, 0.4472, 0.8944, 0.0, 0.4472, 0.8944, 0.0, 0.4472, 0.8944, 0.0, 0.4472, 0.8944, 0.0, 0.4472, 0.8944, 0.0, 0.4472, -2.161e-07, 0.0, 1.0, -3.586e-07, 0.0, 1.0, 1.551e-07, 0.0, 1.0, -2.161e-07, 0.0, 1.0, 1.551e-07, 0.0, 1.0, 3.142e-07, 0.0, 1.0, -0.8944, 0.0, 0.4472, -0.8944, 0.0, 0.4472, -0.8944, 0.0, 0.4472, -0.8944, 0.0, 0.4472, -0.8944, 0.0, 0.4472, -0.8944, 0.0, 0.4472, 0.8944, 0.0, 0.4472, 0.8944, 0.0, 0.4472, 0.8944, 0.0, 0.4472, 0.8944, 0.0, 0.4472, 0.8944, 0.0, 0.4472, 0.8944, 0.0, 0.4472, 4.114e-07, 0.0, 1.0, 2.579e-07, 0.0, 1.0, -5.425e-08, 0.0, 1.0, 2.579e-07, 0.0, 1.0, -1.8e-07, 0.0, 1.0, -5.425e-08, 0.0, 1.0, -0.8944, 0.0, 0.4472, -0.8944, 0.0, 0.4472, -0.8944, 0.0, 0.4472, -0.8944, 0.0, 0.4472, -0.8944, 0.0, 0.4472, -0.8944, 0.0, 0.4472, 0.8944, 0.0, 0.4472, 0.8944, 0.0, 0.4472, 0.8944, 0.0, 0.4472, 0.8944, 0.0, 0.4472, 0.8944, 0.0, 0.4472, 0.8944, 0.0, 0.4472, 1.832e-07, 0.0, 1.0, 3.032e-07, 0.0, 1.0, 9.794e-08, 0.0, 1.0, 2.556e-08, 0.0, 1.0, 9.794e-08, 0.0, 1.0, 0.0, 0.0, 1.0, 2.556e-08, 0.0, 1.0, 1.832e-07, 0.0, 1.0, 9.794e-08, 0.0, 1.0, -0.9659, 0.2588, 0.0, -0.9659, 0.2588, 0.0, -0.9659, 0.2588, 0.0, -0.9659, 0.2588, 0.0, -0.9659, 0.2588, 0.0, -0.9659, 0.2588, 0.0, 0.0, 0.0, -1.0, 0.0, 0.0, -1.0, 0.0, 0.0, -1.0, 0.0, 0.0, -1.0, 0.0, 0.0, -1.0, 0.0, 0.0, -1.0, 0.0, 0.0, -1.0, 0.0, 0.0, -1.0, 0.0, 0.0, -1.0, 0.8944, 0.0, -0.4472, 0.8944, 0.0, -0.4472, 0.8944, 0.0, -0.4472, 0.8944, 0.0, -0.4472, 0.8944, 0.0, -0.4472, 0.8944, 0.0, -0.4472, -0.8944, 0.0, -0.4472, -0.8944, 0.0, -0.4472, -0.8944, 0.0, -0.4472, -0.8944, 0.0, -0.4472, -0.8944, 0.0, -0.4472, -0.8944, 0.0, -0.4472, 7.106e-08, 0.0, -1.0, 0.0, 0.0, -1.0, 2.475e-07, 0.0, -1.0, 7.106e-08, 0.0, -1.0, 2.475e-07, 0.0, -1.0, 3.343e-07, 0.0, -1.0, 0.8944, 0.0, -0.4472, 0.8944, 0.0, -0.4472, 0.8944, 0.0, -0.4472, 0.8944, 0.0, -0.4472, 0.8944, 0.0, -0.4472, 0.8944, 0.0, -0.4472, -0.8944, 0.0, -0.4472, -0.8944, 0.0, -0.4472, -0.8944, 0.0, -0.4472, -0.8944, 0.0, -0.4472, -0.8944, 0.0, -0.4472, -0.8944, 0.0, -0.4472, 3.867e-07, 0.0, -1.0, 1.681e-07, 0.0, -1.0, -3.421e-07, 0.0, -1.0, 1.681e-07, 0.0, -1.0, -5.379e-07, 0.0, -1.0, -3.421e-07, 0.0, -1.0, 0.8944, 0.0, -0.4472, 0.8944, 0.0, -0.4472, 0.8944, 0.0, -0.4472, 0.8944, 0.0, -0.4472, 0.8944, 0.0, -0.4472, 0.8944, 0.0, -0.4472, -1.0, 0.0, 0.0, -1.0, 0.0, 0.0, -1.0, 0.0, 0.0, -1.0, 0.0, 0.0, -1.0, 0.0, 0.0, -1.0, 0.0, 0.0, -0.7071, 0.7071, 0.0, -0.7071, 0.7071, 0.0, -0.7071, 0.7071, 0.0, -0.7071, 0.7071, 0.0, -0.7071, 0.7071, 0.0, -0.7071, 0.7071, 0.0, -0.7071, 0.7071, 0.0, -0.7071, 0.7071, 0.0, -0.7071, 0.7071, 0.0, -0.7071, 0.7071, 0.0, -0.7071, 0.7071, 0.0, -0.7071, 0.7071, 0.0, -0.2588, 0.9659, 1.328e-07, -0.2588, 0.9659, 0.0, -0.2588, 0.9659, 0.0, -0.2588, 0.9659, 1.328e-07, -0.2588, 0.9659, -1.879e-06, -0.2588, 0.9659, -4.113e-07, -0.2588, 0.9659, -1.879e-06, -0.2588, 0.9659, -6.58e-06, -0.2588, 0.9659, -4.113e-07, -0.2588, 0.9659, 6.432e-07, -0.2588, 0.9659, 0.0, -0.2588, 0.9659, -1.879e-06, -0.2588, 0.9659, 1.328e-07, -0.2588, 0.9659, 6.432e-07, -0.2588, 0.9659, -1.879e-06, -0.2588, 0.9659, 1.328e-07, -0.2588, 0.9659, 0.0, -0.2588, 0.9659, 6.432e-07, 0.2588, 0.9659, -2.797e-06, 0.2588, 0.9659, 0.0, 0.2588, 0.9659, 2.939e-06, 0.2588, 0.9659, -5.661e-07, 0.2588, 0.9659, 2.939e-06, 0.2588, 0.9659, 5.794e-06, 0.2588, 0.9659, 5.794e-06, 0.2588, 0.9659, 2.331e-07, 0.2588, 0.9659, -2.449e-07, 0.2588, 0.9659, 2.331e-07, 0.2588, 0.9659, 0.0, 0.2588, 0.9659, -2.449e-07, 0.2588, 0.9659, 5.794e-06, 0.2588, 0.9659, -2.449e-07, 0.2588, 0.9659, -5.661e-07, 0.2588, 0.9659, -5.661e-07, 0.2588, 0.9659, -2.797e-06, 0.2588, 0.9659, 2.939e-06, -0.8944, 0.0, -0.4472, -0.8944, 0.0, -0.4472, -0.8944, 0.0, -0.4472, -0.8944, 0.0, -0.4472, -0.8944, 0.0, -0.4472, -0.8944, 0.0, -0.4472, -0.07044, -0.9975, 6.607e-07, -0.07044, -0.9975, 4.247e-06, -0.07044, -0.9975, 6.836e-07, -0.07044, -0.9975, -1.357e-06, -0.07044, -0.9975, 6.836e-07, -0.07044, -0.9975, 0.0, -0.07043, -0.9975, 1.259e-07, -0.07044, -0.9975, -1.39e-06, -0.07044, -0.9975, -1.357e-06, -0.07043, -0.9975, 1.259e-07, -0.07044, -0.9975, 0.0, -0.07044, -0.9975, -1.39e-06, -0.07044, -0.9975, 4.128e-07, -0.07043, -0.9975, 0.0, -0.07043, -0.9975, 1.259e-07, -0.07043, -0.9975, 0.0, -0.07044, -0.9975, 3.586e-07, -0.07043, -0.9975, 1.259e-07, -0.07044, -0.9975, 3.586e-07, -0.07044, -0.9975, 5.705e-07, -0.07044, -0.9975, -4.225e-07, -0.07044, -0.9975, 5.705e-07, -0.07044, -0.9975, -1.932e-06, -0.07044, -0.9975, -4.225e-07, -0.07044, -0.9975, 5.705e-07, -0.07043, -0.9975, 0.0, -0.07044, -0.9975, -1.932e-06, -0.07044, -0.9975, 5.705e-07, -0.07043, -0.9975, 0.0, -0.07043, -0.9975, 0.0, -0.07043, -0.9975, 0.0, -0.07044, -0.9975, 0.0, -0.07043, -0.9975, 0.0, -0.07043, -0.9975, 0.0, -0.07044, -0.9975, 0.0, -0.07044, -0.9975, 0.0, -0.07044, -0.9975, 5.705e-07, -0.07043, -0.9975, 0.0, -0.07043, -0.9975, 0.0, -0.07044, -0.9975, 3.586e-07, -0.07044, -0.9975, 5.521e-06, -0.07044, -0.9975, 5.705e-07, -0.07044, -0.9975, 3.586e-07, -0.07044, -0.9975, -4.225e-07, -0.07043, -0.9975, 1.259e-07, -0.07044, -0.9975, -1.357e-06, -0.07044, -0.9975, 4.128e-07, -0.07043, -0.9975, 1.259e-07, -0.07044, -0.9975, -1.357e-06, -0.07044, -0.9975, 0.0, -0.07044, -0.9975, 4.128e-07, -0.07044, -0.9975, -1.357e-06, -0.07044, -0.9975, -6.795e-06, -0.07044, -0.9975, -1.057e-06, -0.07044, -0.9975, -1.357e-06, -0.07044, -0.9975, 6.607e-07, -0.07044, -0.9975, 6.836e-07, -0.07044, -0.9975, -1.357e-06, -0.07044, -0.9975, -1.057e-06, -0.07044, -0.9975, 6.607e-07, -1.0, 0.0, 0.0, -1.0, 0.0, 0.0, -1.0, 0.0, 0.0, -1.0, 0.0, 0.0, -1.0, 0.0, 0.0, -1.0, 0.0, 0.0, -0.07125, 0.9975, 1.094e-06, -0.07125, 0.9975, 6.795e-06, -0.07125, 0.9975, 1.057e-06, -0.07125, 0.9975, 1.057e-06, -0.07125, 0.9975, -9.248e-07, -0.07125, 0.9975, -7.172e-07, -0.07125, 0.9975, -2.34e-07, -0.07125, 0.9975, -7.172e-07, -0.07125, 0.9975, 4.191e-07, -0.07125, 0.9975, 4.191e-07, -0.07125, 0.9975, -4.247e-06, -0.07125, 0.9975, -2.34e-07, -0.07125, 0.9975, -2.34e-07, -0.07125, 0.9975, 0.0, -0.07125, 0.9975, 1.268e-06, -0.07125, 0.9975, -2.34e-07, -0.07125, 0.9975, 0.0, -0.07125, 0.9975, 0.0, -0.07125, 0.9975, -1.32e-07, -0.07125, 0.9975, -1.356e-07, -0.07125, 0.9975, 0.0, -0.07125, 0.9975, -6.038e-07, -0.07125, 0.9975, 0.0, -0.07125, 0.9975, -1.356e-07, -0.07125, 0.9975, 0.0, -0.07125, 0.9975, 0.0, -0.07125, 0.9975, -1.356e-07, -0.07125, 0.9975, 0.0, -0.07125, 0.9975, 0.0, -0.07125, 0.9975, 0.0, -0.07125, 0.9975, 0.0, -0.07125, 0.9975, 0.0, -0.07125, 0.9975, 0.0, -0.07125, 0.9975, 0.0, -0.07125, 0.9975, 0.0, -0.07125, 0.9975, -1.356e-07, -0.07125, 0.9975, -1.32e-07, -0.07125, 0.9975, -6.038e-07, -0.07125, 0.9975, -1.356e-07, -0.07125, 0.9975, -1.356e-07, -0.07125, 0.9975, 0.0, -0.07125, 0.9975, 0.0, -0.07125, 0.9975, -2.34e-07, -0.07125, 0.9975, -1.32e-07, -0.07125, 0.9975, 0.0, -0.07125, 0.9975, -2.34e-07, -0.07125, 0.9975, 1.268e-06, -0.07125, 0.9975, -7.172e-07, -0.07125, 0.9975, 1.268e-06, -0.07125, 0.9975, -2.415e-07, -0.07125, 0.9975, -7.172e-07, -0.07125, 0.9975, -9.248e-07, -0.07125, 0.9975, -5.945e-06, -0.07125, 0.9975, -7.172e-07, -0.07125, 0.9975, -2.415e-07, -0.07125, 0.9975, 1.094e-06, -0.07125, 0.9975, -7.172e-07, -0.07125, 0.9975, 1.094e-06, -0.07125, 0.9975, 1.057e-06, -0.07125, 0.9975, -7.172e-07, 0.8944, 0.0, -0.4472, 0.8944, 0.0, -0.4472, 0.8944, 0.0, -0.4472, 0.8944, 0.0, -0.4472, 0.8944, 0.0, -0.4472, 0.8944, 0.0, -0.4472, -0.8944, 0.0, -0.4472, -0.8944, 0.0, -0.4472, -0.8944, 0.0, -0.4472, -0.8944, 0.0, -0.4472, -0.8944, 0.0, -0.4472, -0.8944, 0.0, -0.4472, 0.0, 0.0, -1.0, 0.0, 0.0, -1.0, 0.0, 0.0, -1.0, 0.0, 0.0, -1.0, 0.0, 0.0, -1.0, 0.0, 0.0, -1.0, 0.8944, 0.0, -0.4472, 0.8944, 0.0, -0.4472, 0.8944, 0.0, -0.4472, 0.8944, 0.0, -0.4472, 0.8944, 0.0, -0.4472, 0.8944, 0.0, -0.4472, -0.8944, 0.0, 0.4472, -0.8944, 0.0, 0.4472, -0.8944, 0.0, 0.4472, -0.8944, 0.0, 0.4472, -0.8944, 0.0, 0.4472, -0.8944, 0.0, 0.4472, 0.8944, 0.0, 0.4472, 0.8944, 0.0, 0.4472, 0.8944, 0.0, 0.4472, 0.8944, 0.0, 0.4472, 0.8944, 0.0, 0.4472, 0.8944, 0.0, 0.4472, 0.0, 0.0, 1.0, -2.805e-08, 0.0, 1.0, -8.636e-08, 0.0, 1.0, -2.805e-08, 0.0, 1.0, -1.171e-07, 0.0, 1.0, -8.636e-08, 0.0, 1.0, -0.8944, 0.0, 0.4472, -0.8944, 0.0, 0.4472, -0.8944, 0.0, 0.4472, -0.8944, 0.0, 0.4472, -0.8944, 0.0, 0.4472, -0.8944, 0.0, 0.4472, 0.8944, 0.0, 0.4472, 0.8944, 0.0, 0.4472, 0.8944, 0.0, 0.4472, 0.8944, 0.0, 0.4472, 0.8944, 0.0, 0.4472, 0.8944, 0.0, 0.4472, 0.0, 0.0, 1.0, 2.564e-08, 0.0, 1.0, 6.842e-08, 0.0, 1.0, 2.564e-08, 0.0, 1.0, 9.184e-08, 0.0, 1.0, 6.842e-08, 0.0, 1.0, -0.8944, 0.0, 0.4472, -0.8944, 0.0, 0.4472, -0.8944, 0.0, 0.4472, -0.8944, 0.0, 0.4472, -0.8944, 0.0, 0.4472, -0.8944, 0.0, 0.4472, 0.8944, 0.0, 0.4472, 0.8944, 0.0, 0.4472, 0.8944, 0.0, 0.4472, 0.8944, 0.0, 0.4472, 0.8944, 0.0, 0.4472, 0.8944, 0.0, 0.4472, 0.0, 0.0, 1.0, 4.106e-08, 0.0, 1.0, 9.674e-08, 0.0, 1.0, 4.106e-08, 0.0, 1.0, 1.417e-07, 0.0, 1.0, 9.674e-08, 0.0, 1.0, -1.0, 0.0, 0.0, -1.0, 0.0, 0.0, -1.0, 0.0, 0.0, -1.0, 0.0, 0.0, -1.0, 0.0, 0.0, -1.0, 0.0, 0.0, 0.0, 0.0, -1.0, 0.0, 0.0, -1.0, 0.0, 0.0, -1.0, 0.0, 0.0, -1.0, 0.0, 0.0, -1.0, 0.0, 0.0, -1.0, 0.8944, 0.0, -0.4472, 0.8944, 0.0, -0.4472, 0.8944, 0.0, -0.4472, 0.8944, 0.0, -0.4472, 0.8944, 0.0, -0.4472, 0.8944, 0.0, -0.4472, -0.8944, 0.0, -0.4472, -0.8944, 0.0, -0.4472, -0.8944, 0.0, -0.4472, -0.8944, 0.0, -0.4472, -0.8944, 0.0, -0.4472, -0.8944, 0.0, -0.4472, -3.208e-08, 0.0, -1.0, 0.0, 0.0, -1.0, -9.068e-08, 0.0, -1.0, -3.208e-08, 0.0, -1.0, -9.068e-08, 0.0, -1.0, -1.258e-07, 0.0, -1.0, -0.8944, 0.0, -0.4472, -0.8944, 0.0, -0.4472, -0.8944, 0.0, -0.4472, -0.8944, 0.0, -0.4472, -0.8944, 0.0, -0.4472, -0.8944, 0.0, -0.4472, -0.07044, -0.9975, -2.643e-07, -0.07043, -0.9975, -1.699e-06, -0.07044, -0.9975, -2.734e-07, -0.07044, -0.9975, -1.553e-07, -0.07044, -0.9975, -2.734e-07, -0.07044, -0.9975, 0.0, -0.07044, -0.9975, 2.005e-07, -0.07044, -0.9975, -2.259e-06, -0.07044, -0.9975, -1.553e-07, -0.07044, -0.9975, 2.005e-07, -0.07044, -0.9975, 0.0, -0.07044, -0.9975, -2.259e-06, -0.07044, -0.9975, 6.605e-07, -0.07044, -0.9975, 0.0, -0.07044, -0.9975, 2.005e-07, -0.07044, -0.9975, 0.0, -0.07044, -0.9975, 1.98e-07, -0.07044, -0.9975, 2.005e-07, -0.07044, -0.9975, 1.98e-07, -0.07044, -0.9975, -4.147e-07, -0.07044, -0.9975, -2.207e-07, -0.07044, -0.9975, -4.147e-07, -0.07043, -0.9975, -3.398e-06, -0.07044, -0.9975, -2.207e-07, -0.07044, -0.9975, 9.057e-07, -0.07044, -0.9975, 0.0, -0.07044, -0.9975, -4.147e-07, -0.07044, -0.9975, 0.0, -0.07044, -0.9975, 0.0, -0.07044, -0.9975, -4.147e-07, -0.07044, -0.9975, 0.0, -0.07044, -0.9975, 0.0, -0.07044, -0.9975, 0.0, -0.07044, -0.9975, 0.0, -0.07044, -0.9975, 0.0, -0.07044, -0.9975, 0.0, -0.07044, -0.9975, 0.0, -0.07044, -0.9975, 0.0, -0.07044, -0.9975, -4.147e-07, -0.07044, -0.9975, 1.98e-07, -0.07044, -0.9975, 9.057e-07, -0.07044, -0.9975, -4.147e-07, -0.07044, -0.9975, 1.98e-07, -0.07044, -0.9975, -2.207e-07, -0.07044, -0.9975, 2.005e-07, -0.07044, -0.9975, -1.553e-07, -0.07044, -0.9975, 6.605e-07, -0.07044, -0.9975, 2.005e-07, -0.07044, -0.9975, -1.553e-07, -0.07044, -0.9975, 0.0, -0.07044, -0.9975, 6.605e-07, -0.07044, -0.9975, -1.553e-07, -0.07043, -0.9975, 1.699e-06, -0.07044, -0.9975, 2.643e-07, -0.07044, -0.9975, -1.553e-07, -0.07044, -0.9975, -2.643e-07, -0.07044, -0.9975, -2.734e-07, -0.07044, -0.9975, -1.553e-07, -0.07044, -0.9975, 2.643e-07, -0.07044, -0.9975, -2.643e-07, -1.0, 0.0, 0.0, -1.0, 0.0, 0.0, -1.0, 0.0, 0.0, -1.0, 0.0, 0.0, -1.0, 0.0, 0.0, -1.0, 0.0, 0.0, 8.816e-07, 0.0, 1.0, 0.0, 0.0, 1.0, 0.0, 0.0, 1.0, 1.788e-07, 0.0, 1.0, 8.816e-07, 0.0, 1.0, 9.663e-08, 0.0, 1.0, 1.788e-07, 0.0, 1.0, 9.663e-08, 0.0, 1.0, 1.048e-07, 0.0, 1.0, 1.048e-07, 0.0, 1.0, 9.095e-08, 0.0, 1.0, 3.819e-07, 0.0, 1.0, 2.149e-07, 0.0, 1.0, 3.246e-07, 0.0, 1.0, 9.095e-08, 0.0, 1.0, 1.048e-07, 0.0, 1.0, 2.149e-07, 0.0, 1.0, 9.095e-08, 0.0, 1.0, 1.048e-07, 0.0, 1.0, 3.8e-07, 0.0, 1.0, 2.149e-07, 0.0, 1.0, 1.048e-07, 0.0, 1.0, 3.819e-07, 0.0, 1.0, 1.788e-07, 0.0, 1.0, 3.819e-07, 0.0, 1.0, 2.883e-08, 0.0, 1.0, 1.788e-07, 0.0, 1.0, 2.883e-08, 0.0, 1.0, 2.432e-07, 0.0, 1.0, 1.788e-07, 0.0, 1.0, 8.816e-07, 0.0, 1.0, 0.0, 0.0, 1.0, 9.663e-08, 0.0, 1.0, -0.8944, 0.0, 0.4472, -0.8944, 0.0, 0.4472, -0.8944, 0.0, 0.4472, -0.8944, 0.0, 0.4472, -0.8944, 0.0, 0.4472, -0.8944, 0.0, 0.4472, 0.8944, 0.0, 0.4472, 0.8944, 0.0, 0.4472, 0.8944, 0.0, 0.4472, 0.8944, 0.0, 0.4472, 0.8944, 0.0, 0.4472, 0.8944, 0.0, 0.4472, 0.0, 0.0, 1.0, 0.0, 0.0, 1.0, 0.0, 0.0, 1.0, 0.0, 0.0, 1.0, 0.0, 0.0, 1.0, 0.0, 0.0, 1.0, -0.8944, 0.0, 0.4472, -0.8944, 0.0, 0.4472, -0.8944, 0.0, 0.4472, -0.8944, 0.0, 0.4472, -0.8944, 0.0, 0.4472, -0.8944, 0.0, 0.4472, 0.8944, 0.0, 0.4472, 0.8944, 0.0, 0.4472, 0.8944, 0.0, 0.4472, 0.8944, 0.0, 0.4472, 0.8944, 0.0, 0.4472, 0.8944, 0.0, 0.4472, 0.0, 0.0, 1.0, 2.028e-08, 0.0, 1.0, 2.729e-08, 0.0, 1.0, 2.028e-08, 0.0, 1.0, 4.669e-08, 0.0, 1.0, 2.729e-08, 0.0, 1.0, -0.8944, 0.0, 0.4472, -0.8944, 0.0, 0.4472, -0.8944, 0.0, 0.4472, -0.8944, 0.0, 0.4472, -0.8944, 0.0, 0.4472, -0.8944, 0.0, 0.4472, -1.113e-08, 0.0, -1.0, 0.0, 0.0, -1.0, -1.259e-08, 0.0, -1.0, -1.113e-08, 0.0, -1.0, -1.259e-08, 0.0, -1.0, -2.325e-08, 0.0, -1.0, 0.8944, 0.0, -0.4472, 0.8944, 0.0, -0.4472, 0.8944, 0.0, -0.4472, 0.8944, 0.0, -0.4472, 0.8944, 0.0, -0.4472, 0.8944, 0.0, -0.4472, -0.8944, 0.0, -0.4472, -0.8944, 0.0, -0.4472, -0.8944, 0.0, -0.4472, -0.8944, 0.0, -0.4472, -0.8944, 0.0, -0.4472, -0.8944, 0.0, -0.4472, 0.0, 0.0, -1.0, 0.0, 0.0, -1.0, 0.0, 0.0, -1.0, 0.0, 0.0, -1.0, 0.0, 0.0, -1.0, 0.0, 0.0, -1.0, 0.8944, 0.0, 0.4472, 0.8944, 0.0, 0.4472, 0.8944, 0.0, 0.4472, 0.8944, 0.0, 0.4472, 0.8944, 0.0, 0.4472, 0.8944, 0.0, 0.4472, 0.0, -1.0, 0.0, 0.0, -1.0, 0.0, 0.0, -1.0, 0.0, 0.0, -1.0, 0.0, 0.0, -1.0, 0.0, 0.0, -1.0, 0.0, 0.0, -1.0, 0.0, 0.0, -1.0, 0.0, 0.0, -1.0, 0.0, 0.0, -1.0, 0.0, 0.0, -1.0, 0.0, 0.0, -1.0, 0.0, 0.0, -1.0, 0.0, 0.0, -1.0, 0.0, 0.0, -1.0, 0.0, 0.0, -1.0, 0.0, 0.0, -1.0, 0.0, 0.0, -1.0, 0.0, 0.0, -1.0, 0.0, 0.0, -1.0, 0.0, 0.0, -1.0, 0.0, 0.0, -1.0, 0.0, 0.0, -1.0, 0.0, 0.0, -1.0, 0.0, 0.0, -1.0, 0.0, 0.0, -1.0, 0.0, 0.0, -1.0, 0.0, 0.0, -1.0, 0.0, 0.0, -1.0, 0.0, 0.0, -1.0, 0.0, 0.0, -1.0, 0.0, 0.0, -1.0, 0.0, 0.0, -1.0, 0.0, 0.0, -1.0, 0.0, 0.0, -1.0, 0.0, 0.0, -1.0, 0.0, 0.0, -1.0, 0.0, 0.0, -1.0, 0.0, 0.0, -1.0, 0.0, 0.0, -1.0, 0.0, 0.0, -1.0, 0.0, 0.0, -1.0, 0.0, 0.0, -1.0, 0.0, 0.0, -1.0, 0.0, 0.0, -1.0, 0.0, 0.0, -1.0, 0.0, 0.0, -1.0, 0.0, 0.0, -1.0, 0.0, 0.0, -1.0, 0.0, 0.0, -1.0, 0.0, 0.0, -1.0, 0.0, 0.0, -1.0, 0.0, 0.0, -1.0, 0.0, 0.0, -1.0, 0.0, 0.0, -1.0, 0.0, 0.0, -1.0, 0.0, 0.0, -1.0, 0.0, 0.0, -1.0, 0.0, 0.0, -1.0, 0.0, 0.0, -1.0, 0.0, -1.0, 0.0, 0.0, -1.0, 0.0, 0.0, -1.0, 0.0, 0.0, -1.0, 0.0, 0.0, -1.0, 0.0, 0.0, -1.0, 0.0, 0.0])] * 3)])

# ---- objects
ob_camera = bpy.data.objects.new('Camera', cam_camera)
ob_light = bpy.data.objects.new('Light', light_light)
ob_object1_002 = bpy.data.objects.new('object1.002', me_object1_002)
ob_object2_002 = bpy.data.objects.new('object2.002', me_object2_002)
ob_object3_002 = bpy.data.objects.new('object3.002', me_object3_002)
ob_object4_002 = bpy.data.objects.new('object4.002', me_object4_002)
ob_object5_002 = bpy.data.objects.new('object5.002', me_object5_002)
ob_object6_002 = bpy.data.objects.new('object6.002', me_object6_002)

# ---- transforms, parenting, visibility, modifiers, constraints
ob_camera.location = (7.359, -6.926, 4.958)
ob_camera.rotation_euler = (1.109, 0.0, 0.8149)
ob_camera.lock_rotations_4d = False
ob_camera.empty_display_type = 'ARROWS'
ob_camera.color = (0.0, 0.0, 0.0, 0.0)
ob_camera.display_type = 'WIRE'
ob_camera.lineart.crease_threshold = 0.0
ob_light.location = (4.076, 1.005, 5.904)
ob_light.rotation_euler = (0.6503, 0.05522, 1.866)
ob_light.lock_rotations_4d = False
ob_light.empty_display_type = 'ARROWS'
ob_light.color = (0.0, 0.0, 0.0, 0.0)
ob_light.lineart.crease_threshold = 0.0
ob_object1_002.location = (-0.625, -0.625, -1.0)
ob_object1_002.rotation_euler = (1.571, -0.0, 0.0)
ob_object1_002.scale = (1.25, 1.25, 1.25)
ob_object2_002.location = (-0.625, -0.625, -1.0)
ob_object2_002.rotation_euler = (1.571, -0.0, 0.0)
ob_object2_002.scale = (1.25, 1.25, 1.25)
ob_object3_002.location = (-0.625, -0.625, -1.0)
ob_object3_002.rotation_euler = (1.571, -0.0, 0.0)
ob_object3_002.scale = (1.25, 1.25, 1.25)
ob_object4_002.location = (-0.625, -0.625, -1.0)
ob_object4_002.rotation_euler = (1.571, -0.0, 0.0)
ob_object4_002.scale = (1.25, 1.25, 1.25)
ob_object5_002.location = (-0.625, -0.625, -1.0)
ob_object5_002.rotation_euler = (1.571, -0.0, 0.0)
ob_object5_002.scale = (1.25, 1.25, 1.25)
ob_object6_002.location = (-0.625, -0.625, -1.0)
ob_object6_002.rotation_euler = (1.571, -0.0, 0.0)
ob_object6_002.scale = (1.25, 1.25, 1.25)

# ---- collection membership
scene.collection.objects.link(ob_camera)
scene.collection.objects.link(ob_light)
col_door.objects.link(ob_object1_002)
col_door.objects.link(ob_object2_002)
col_door.objects.link(ob_object3_002)
col_door.objects.link(ob_object4_002)
col_door.objects.link(ob_object5_002)
col_door.objects.link(ob_object6_002)

# ---- scene / render settings (as saved in the file)
scene.camera = ob_camera
scene.frame_start = 1; scene.frame_end = 250; scene.frame_set(1)
scene.render.engine = 'BLENDER_EEVEE_NEXT'
scene.cycles.use_denoising = False
scene.cycles.samples = 128
scene.cycles.sampling_pattern = 'TABULATED_SOBOL'
scene.cycles.use_adaptive_sampling = False
scene.cycles.use_light_tree = False
scene.view_settings.view_transform = 'Filmic'
bpy.context.view_layer.update()
